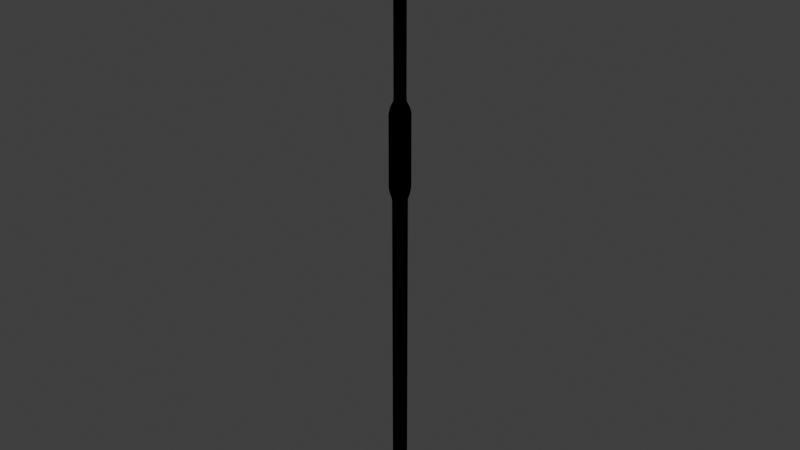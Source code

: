 # Source: pipette.blend  (saved by Blender 4.2.66; exported with 4.5.12 LTS)
import bpy
from mathutils import Matrix  # noqa: F401  (used for matrix-valued properties, if any)

bpy.ops.wm.read_factory_settings(use_empty=True)
scene = bpy.context.scene
scene.name = 'Scene'

# ---- collections
col_collection = bpy.data.collections.new('Collection'); scene.collection.children.link(col_collection)

# ---- materials (node trees are filled in below, after node groups)
mat_material_001 = bpy.data.materials.new('Material.001')

# ---- material node trees
mat_material_001.use_nodes = True; mat_material_001.node_tree.nodes.clear()
_N = mat_material_001.node_tree.nodes; _L = mat_material_001.node_tree.links

# ---- world
world_world = bpy.data.worlds.new('World'); scene.world = world_world
world_world.use_nodes = True; world_world.node_tree.nodes.clear()
_N = world_world.node_tree.nodes; _L = world_world.node_tree.links
n0 = _N.new('ShaderNodeOutputWorld'); n0.name = 'World Output'; n0.location = (300, 300)
n1 = _N.new('ShaderNodeBackground'); n1.name = 'Background'; n1.location = (10, 300)
n1.inputs[0].default_value = (0.05088, 0.05088, 0.05088, 1.0)
_L.new(n1.outputs[0], n0.inputs[0])
n0.is_active_output = True
world_world.color = (0.05088, 0.05088, 0.05088)
world_world.sun_shadow_jitter_overblur = 0.0

# ---- meshes
me_sphere_001 = bpy.data.meshes.new('Sphere.001')
me_sphere_001.from_pydata([(0.0, 0.7071, 0.7071), (0.0, 0.9239, 0.3827), (0.0, 0.9808, 0.1951), (0.0, 0.9808, -3.805), (0.0, 0.8315, -4.166), (0.2706, 0.6533, 0.7071), (0.3182, 0.7682, 0.5556), (0.3536, 0.8536, 0.3827), (0.3753, 0.9061, 0.1951), (0.3827, 0.9239, -3.61), (0.3753, 0.9061, -3.805), (0.3536, 0.8536, -3.993), (0.3182, 0.7682, -4.166), (0.5, 0.5, 0.7071), (0.5879, 0.5879, 0.5556), (0.6533, 0.6533, 0.3827), (0.6935, 0.6935, 0.1951), (0.7071, 0.7071, -3.61), (0.6935, 0.6935, -3.805), (0.6533, 0.6533, -3.993), (0.5879, 0.5879, -4.166), (0.6533, 0.2706, 0.7071), (0.7682, 0.3182, 0.5556), (0.8536, 0.3536, 0.3827), (0.9061, 0.3753, 0.1951), (0.9239, 0.3827, -3.61), (0.9061, 0.3753, -3.805), (0.8536, 0.3536, -3.993), (0.7682, 0.3182, -4.166), (0.7071, -8.941e-08, 0.7071), (0.8315, -8.941e-08, 0.5556), (0.9239, -1.192e-07, 0.3827), (0.9808, -1.49e-07, 0.1951), (1.0, -1.49e-07, -3.61), (0.9808, -1.49e-07, -3.805), (0.9239, -1.192e-07, -3.993), (0.8315, -8.941e-08, -4.166), (0.6533, -0.2706, 0.7071), (0.7682, -0.3182, 0.5556), (0.8536, -0.3536, 0.3827), (0.9061, -0.3753, 0.1951), (0.9239, -0.3827, -3.61), (0.9061, -0.3753, -3.805), (0.8536, -0.3536, -3.993), (0.7682, -0.3182, -4.166), (0.5, -0.5, 0.7071), (0.5879, -0.5879, 0.5556), (0.6533, -0.6533, 0.3827), (0.6935, -0.6935, 0.1951), (0.7071, -0.7071, -3.61), (0.6935, -0.6935, -3.805), (0.6533, -0.6533, -3.993), (0.5879, -0.5879, -4.166), (0.2706, -0.6533, 0.7071), (0.3182, -0.7682, 0.5556), (0.3536, -0.8536, 0.3827), (0.3753, -0.9061, 0.1951), (0.3827, -0.9239, -3.61), (0.3753, -0.9061, -3.805), (0.3536, -0.8536, -3.993), (0.3182, -0.7682, -4.166), (-2.235e-07, -0.7071, 0.7071), (-1.788e-07, -0.8315, 0.5556), (-2.384e-07, -0.9239, 0.3827), (-2.682e-07, -0.9808, 0.1951), (-3.576e-07, -1.0, -3.61), (-2.682e-07, -0.9808, -3.805), (-2.384e-07, -0.9239, -3.993), (-1.788e-07, -0.8315, -4.166), (-0.2706, -0.6533, 0.7071), (-0.3182, -0.7682, 0.5556), (-0.3536, -0.8536, 0.3827), (-0.3753, -0.9061, 0.1951), (-0.3827, -0.9239, -3.61), (-0.3753, -0.9061, -3.805), (-0.3536, -0.8536, -3.993), (-0.3182, -0.7682, -4.166), (-0.5, -0.5, 0.7071), (-0.5879, -0.5879, 0.5556), (-0.6533, -0.6533, 0.3827), (-0.6935, -0.6935, 0.1951), (-0.7071, -0.7071, -3.61), (-0.6935, -0.6935, -3.805), (-0.6533, -0.6533, -3.993), (-0.5879, -0.5879, -4.166), (-0.6533, -0.2706, 0.7071), (-0.7682, -0.3182, 0.5556), (-0.8536, -0.3536, 0.3827), (-0.9061, -0.3753, 0.1951), (-0.9239, -0.3827, -3.61), (-0.9061, -0.3753, -3.805), (-0.8536, -0.3536, -3.993), (-0.7682, -0.3182, -4.166), (-0.7071, 3.278e-07, 0.7071), (-0.8315, 3.278e-07, 0.5556), (-0.9239, 3.576e-07, 0.3827), (-0.9808, 3.874e-07, 0.1951), (-1.0, 5.066e-07, -3.61), (-0.9808, 3.874e-07, -3.805), (-0.9239, 3.576e-07, -3.993), (-0.8315, 3.278e-07, -4.166), (-0.6533, 0.2706, 0.7071), (-0.7682, 0.3182, 0.5556), (-0.8536, 0.3536, 0.3827), (-0.9061, 0.3753, 0.1951), (-0.9239, 0.3827, -3.61), (-0.9061, 0.3753, -3.805), (-0.8536, 0.3536, -3.993), (-0.7682, 0.3182, -4.166), (-0.5, 0.5, 0.7071), (-0.5879, 0.5879, 0.5556), (-0.6533, 0.6533, 0.3827), (-0.6935, 0.6935, 0.1951), (-0.7071, 0.7071, -3.61), (-0.6935, 0.6935, -3.805), (-0.6533, 0.6533, -3.993), (-0.5879, 0.5879, -4.166), (-0.2706, 0.6533, 0.7071), (-0.3182, 0.7682, 0.5556), (-0.3536, 0.8536, 0.3827), (-0.3753, 0.9061, 0.1951), (-0.3827, 0.9239, -3.61), (-0.3753, 0.9061, -3.805), (-0.3536, 0.8536, -3.993), (-0.3182, 0.7682, -4.166), (4.47e-07, 0.8315, 0.5556), (6.258e-07, 1.0, -3.61), (5.066e-07, 0.9239, -3.993), (0.2126, 0.5133, 11.58), (0.3928, 0.3928, 11.58), (0.5133, 0.2126, 11.58), (0.5556, 3.119e-07, 11.58), (0.5133, -0.2126, 11.58), (0.3928, -0.3928, 11.58), (0.2126, -0.5133, 11.58), (1.942e-07, 0.2565, -23.31), (2.021e-09, -0.5556, 11.58), (-0.09814, 0.2369, -23.31), (-0.1813, 0.1813, -23.31), (-0.2126, -0.5133, 11.58), (-0.2369, 0.09814, -23.31), (-0.2565, 1.676e-07, -23.31), (-0.3928, -0.3928, 11.58), (-0.2369, -0.09814, -23.31), (-0.1813, -0.1813, -23.31), (-0.5133, -0.2126, 11.58), (-0.09814, -0.2369, -23.31), (0.09814, 0.2369, -23.31), (0.1813, 0.1813, -23.31), (-0.5556, 5.801e-07, 11.58), (0.2369, 0.09814, -23.31), (0.2565, 1.628e-08, -23.31), (-0.5133, 0.2126, 11.58), (0.2369, -0.09814, -23.31), (0.1813, -0.1813, -23.31), (-0.3928, 0.3928, 11.58), (0.09814, -0.2369, -23.31), (-4.902e-08, -0.2565, -23.31), (-0.2126, 0.5133, 11.58), (3.895e-07, 0.5556, 11.58), (-1.989e-07, -0.645, -22.59), (-2.235e-07, -0.7071, -22.27), (-2.111e-07, -0.6761, -22.49), (-2.201e-07, -0.6988, -22.38), (0.2468, -0.5959, -22.59), (0.2706, -0.6533, -22.27), (0.2587, -0.6246, -22.49), (0.2674, -0.6456, -22.38), (0.4561, -0.4561, -22.59), (0.5, -0.5, -22.27), (0.4781, -0.4781, -22.49), (0.4941, -0.4941, -22.38), (0.5959, -0.2468, -22.59), (0.6533, -0.2706, -22.27), (0.6246, -0.2587, -22.49), (0.6456, -0.2674, -22.38), (0.645, -7.534e-08, -22.59), (0.7071, -8.941e-08, -22.27), (0.6761, -8.242e-08, -22.49), (0.6988, -8.754e-08, -22.38), (0.5959, 0.2468, -22.59), (0.6533, 0.2706, -22.27), (0.6246, 0.2587, -22.49), (0.6456, 0.2674, -22.38), (0.4561, 0.4561, -22.59), (0.5, 0.5, -22.27), (0.4781, 0.4781, -22.49), (0.4941, 0.4941, -22.38), (0.2468, 0.5959, -22.59), (0.2706, 0.6533, -22.27), (0.2587, 0.6246, -22.49), (0.2674, 0.6456, -22.38), (-0.2706, -0.6533, -22.27), (-0.2468, -0.5959, -22.59), (-0.2674, -0.6456, -22.38), (-0.2587, -0.6246, -22.49), (-0.5, -0.5, -22.27), (-0.4561, -0.4561, -22.59), (-0.4941, -0.4941, -22.38), (-0.4781, -0.4781, -22.49), (-0.6533, -0.2706, -22.27), (-0.5959, -0.2468, -22.59), (-0.6456, -0.2674, -22.38), (-0.6246, -0.2587, -22.49), (-0.7071, 3.278e-07, -22.27), (-0.645, 3.053e-07, -22.59), (-0.6988, 3.247e-07, -22.38), (-0.6761, 3.164e-07, -22.49), (-0.6533, 0.2706, -22.27), (-0.5959, 0.2468, -22.59), (-0.6456, 0.2674, -22.38), (-0.6246, 0.2587, -22.49), (-0.5, 0.5, -22.27), (-0.4561, 0.4561, -22.59), (-0.4941, 0.4941, -22.38), (-0.4781, 0.4781, -22.49), (-0.2706, 0.6533, -22.27), (-0.2468, 0.5959, -22.59), (-0.2674, 0.6456, -22.38), (-0.2587, 0.6246, -22.49), (4.47e-07, 0.7071, -22.27), (4.128e-07, 0.645, -22.59), (4.424e-07, 0.6988, -22.38), (4.3e-07, 0.6761, -22.49), (0.2623, 0.6331, 0.725), (0.2126, 0.5133, 0.9974), (0.2374, 0.5732, 0.8005), (0.2193, 0.5293, 0.9002), (0.2706, 0.6533, -4.483), (0.3112, 0.7513, -4.188), (0.276, 0.6664, -4.383), (0.2909, 0.7023, -4.275), (0.3928, 0.3928, 0.9974), (0.4846, 0.4846, 0.725), (0.4051, 0.4051, 0.9002), (0.4387, 0.4387, 0.8005), (0.575, 0.575, -4.188), (0.5, 0.5, -4.483), (0.5375, 0.5375, -4.275), (0.51, 0.51, -4.383), (0.5133, 0.2126, 0.9974), (0.6331, 0.2623, 0.725), (0.5293, 0.2193, 0.9002), (0.5732, 0.2374, 0.8005), (0.7513, 0.3112, -4.188), (0.6533, 0.2706, -4.483), (0.7023, 0.2909, -4.275), (0.6664, 0.276, -4.383), (0.5556, -6.854e-08, 0.9974), (0.6853, -8.726e-08, 0.725), (0.573, -7.334e-08, 0.9002), (0.6204, -8.009e-08, 0.8005), (0.8132, -8.941e-08, -4.188), (0.7071, -8.941e-08, -4.483), (0.7601, -8.941e-08, -4.275), (0.7213, -8.941e-08, -4.383), (0.5133, -0.2126, 0.9974), (0.6331, -0.2623, 0.725), (0.5293, -0.2193, 0.9002), (0.5732, -0.2374, 0.8005), (0.7513, -0.3112, -4.188), (0.6533, -0.2706, -4.483), (0.7023, -0.2909, -4.275), (0.6664, -0.276, -4.383), (0.3928, -0.3928, 0.9974), (0.4846, -0.4846, 0.725), (0.4051, -0.4051, 0.9002), (0.4387, -0.4387, 0.8005), (0.575, -0.575, -4.188), (0.5, -0.5, -4.483), (0.5375, -0.5375, -4.275), (0.51, -0.51, -4.383), (0.2126, -0.5133, 0.9974), (0.2623, -0.6331, 0.725), (0.2193, -0.5293, 0.9002), (0.2374, -0.5732, 0.8005), (0.3112, -0.7513, -4.188), (0.2706, -0.6533, -4.483), (0.2909, -0.7023, -4.275), (0.276, -0.6664, -4.383), (-1.467e-07, -0.5556, 0.9974), (-2.128e-07, -0.6853, 0.725), (-1.565e-07, -0.573, 0.9002), (-1.807e-07, -0.6204, 0.8005), (-1.854e-07, -0.8132, -4.188), (-2.235e-07, -0.7071, -4.483), (-2.044e-07, -0.7601, -4.275), (-2.184e-07, -0.7213, -4.383), (-0.2126, -0.5133, 0.9974), (-0.2623, -0.6331, 0.725), (-0.2193, -0.5293, 0.9002), (-0.2374, -0.5732, 0.8005), (-0.3112, -0.7513, -4.188), (-0.2706, -0.6533, -4.483), (-0.2909, -0.7023, -4.275), (-0.276, -0.6664, -4.383), (-0.3928, -0.3928, 0.9974), (-0.4846, -0.4846, 0.725), (-0.4051, -0.4051, 0.9002), (-0.4387, -0.4387, 0.8005), (-0.575, -0.575, -4.188), (-0.5, -0.5, -4.483), (-0.5375, -0.5375, -4.275), (-0.51, -0.51, -4.383), (-0.5133, -0.2126, 0.9974), (-0.6331, -0.2623, 0.725), (-0.5293, -0.2193, 0.9002), (-0.5732, -0.2374, 0.8005), (-0.7513, -0.3112, -4.188), (-0.6533, -0.2706, -4.483), (-0.7023, -0.2909, -4.275), (-0.6664, -0.276, -4.383), (-0.5556, 1.997e-07, 0.9974), (-0.6853, 3.085e-07, 0.725), (-0.573, 2.123e-07, 0.9002), (-0.6204, 2.522e-07, 0.8005), (-0.8132, 3.278e-07, -4.188), (-0.7071, 3.278e-07, -4.483), (-0.7601, 3.278e-07, -4.275), (-0.7213, 3.278e-07, -4.383), (-0.5133, 0.2126, 0.9974), (-0.6331, 0.2623, 0.725), (-0.5293, 0.2193, 0.9002), (-0.5732, 0.2374, 0.8005), (-0.7513, 0.3112, -4.188), (-0.6533, 0.2706, -4.483), (-0.7023, 0.2909, -4.275), (-0.6664, 0.276, -4.383), (-0.3928, 0.3928, 0.9974), (-0.4846, 0.4846, 0.725), (-0.4051, 0.4051, 0.9002), (-0.4387, 0.4387, 0.8005), (-0.575, 0.575, -4.188), (-0.5, 0.5, -4.483), (-0.5375, 0.5375, -4.275), (-0.51, 0.51, -4.383), (-0.2126, 0.5133, 0.9974), (-0.2623, 0.6331, 0.725), (-0.2193, 0.5293, 0.9002), (-0.2374, 0.5732, 0.8005), (-0.3112, 0.7513, -4.188), (-0.2706, 0.6533, -4.483), (-0.2909, 0.7023, -4.275), (-0.276, 0.6664, -4.383), (2.407e-07, 0.5556, 0.9974), (3.43e-08, 0.6853, 0.725), (2.123e-07, 0.573, 0.9002), (1.367e-07, 0.6204, 0.8005), (6.575e-08, 0.8132, -4.188), (4.47e-07, 0.7071, -4.483), (2.565e-07, 0.7601, -4.275), (3.96e-07, 0.7213, -4.383), (4.565e-09, 0.6928, 0.6931), (2.156e-09, 0.9054, 0.3751), (-1.79e-09, 0.961, 0.1922), (6.192e-09, 0.9612, -3.801), (9.615e-09, 0.8148, -4.155), (0.2651, 0.6401, 0.6931), (0.3118, 0.7527, 0.5446), (0.3465, 0.8365, 0.3751), (0.3678, 0.8878, 0.1922), (0.375, 0.9054, -3.609), (0.3678, 0.888, -3.801), (0.3465, 0.8365, -3.985), (0.3118, 0.7527, -4.155), (0.4899, 0.4899, 0.6931), (0.5761, 0.5761, 0.5446), (0.6402, 0.6402, 0.3751), (0.6795, 0.6795, 0.1922), (0.693, 0.693, -3.609), (0.6796, 0.6796, -3.801), (0.6402, 0.6402, -3.985), (0.5761, 0.5761, -4.155), (0.6401, 0.2651, 0.6931), (0.7527, 0.3118, 0.5446), (0.8365, 0.3465, 0.3751), (0.8878, 0.3678, 0.1922), (0.9054, 0.375, -3.609), (0.888, 0.3678, -3.801), (0.8365, 0.3465, -3.985), (0.7527, 0.3118, -4.155), (0.6928, -8.61e-08, 0.6931), (0.8148, -8.55e-08, 0.5446), (0.9054, -1.151e-07, 0.3751), (0.961, -1.453e-07, 0.1922), (0.98, -1.456e-07, -3.609), (0.9612, -1.464e-07, -3.801), (0.9054, -1.156e-07, -3.985), (0.8148, -9.043e-08, -4.155), (0.6401, -0.2651, 0.6931), (0.7527, -0.3118, 0.5446), (0.8364, -0.3465, 0.3751), (0.8878, -0.3678, 0.1922), (0.9054, -0.375, -3.609), (0.888, -0.3678, -3.801), (0.8364, -0.3465, -3.985), (0.7527, -0.3118, -4.155), (0.4899, -0.4899, 0.6931), (0.5761, -0.5761, 0.5446), (0.6402, -0.6402, 0.3751), (0.6795, -0.6795, 0.1922), (0.693, -0.693, -3.609), (0.6796, -0.6796, -3.801), (0.6402, -0.6402, -3.985), (0.5761, -0.5761, -4.155), (0.2651, -0.6401, 0.6931), (0.3118, -0.7527, 0.5446), (0.3465, -0.8365, 0.3751), (0.3678, -0.8878, 0.1922), (0.375, -0.9054, -3.609), (0.3678, -0.888, -3.801), (0.3465, -0.8365, -3.985), (0.3118, -0.7527, -4.155), (-2.176e-07, -0.6928, 0.6931), (-1.745e-07, -0.8148, 0.5446), (-2.327e-07, -0.9054, 0.3751), (-2.62e-07, -0.961, 0.1922), (-3.505e-07, -0.98, -3.609), (-2.615e-07, -0.9612, -3.801), (-2.296e-07, -0.9054, -3.985), (-1.586e-07, -0.8148, -4.155), (-0.2651, -0.6401, 0.6931), (-0.3118, -0.7527, 0.5446), (-0.3465, -0.8364, 0.3751), (-0.3678, -0.8878, 0.1922), (-0.375, -0.9054, -3.609), (-0.3678, -0.888, -3.801), (-0.3465, -0.8364, -3.985), (-0.3118, -0.7527, -4.155), (-0.4899, -0.4899, 0.6931), (-0.5761, -0.5761, 0.5446), (-0.6402, -0.6402, 0.3751), (-0.6795, -0.6795, 0.1922), (-0.693, -0.693, -3.609), (-0.6796, -0.6796, -3.801), (-0.6402, -0.6402, -3.985), (-0.5761, -0.5761, -4.155), (-0.6401, -0.2651, 0.6931), (-0.7527, -0.3118, 0.5446), (-0.8365, -0.3465, 0.3751), (-0.8878, -0.3678, 0.1922), (-0.9054, -0.375, -3.609), (-0.888, -0.3678, -3.801), (-0.8365, -0.3465, -3.985), (-0.7527, -0.3118, -4.155), (-0.6928, 3.206e-07, 0.6931), (-0.8148, 3.2e-07, 0.5446), (-0.9054, 3.489e-07, 0.3751), (-0.961, 3.782e-07, 0.1922), (-0.98, 4.964e-07, -3.609), (-0.9612, 3.796e-07, -3.801), (-0.9054, 3.489e-07, -3.985), (-0.8148, 3.266e-07, -4.155), (-0.6401, 0.2651, 0.6931), (-0.7527, 0.3118, 0.5446), (-0.8364, 0.3465, 0.3751), (-0.8878, 0.3678, 0.1922), (-0.9054, 0.375, -3.609), (-0.888, 0.3678, -3.801), (-0.8364, 0.3465, -3.985), (-0.7527, 0.3118, -4.155), (-0.4899, 0.4899, 0.6931), (-0.5761, 0.5761, 0.5446), (-0.6402, 0.6402, 0.3751), (-0.6795, 0.6795, 0.1922), (-0.693, 0.693, -3.609), (-0.6796, 0.6796, -3.801), (-0.6402, 0.6402, -3.985), (-0.5761, 0.5761, -4.155), (-0.2651, 0.6401, 0.6931), (-0.3118, 0.7527, 0.5446), (-0.3465, 0.8365, 0.3751), (-0.3678, 0.8878, 0.1922), (-0.375, 0.9054, -3.609), (-0.3678, 0.888, -3.801), (-0.3465, 0.8365, -3.985), (-0.3118, 0.7527, -4.155), (4.408e-07, 0.8148, 0.5446), (6.196e-07, 0.98, -3.609), (4.996e-07, 0.9054, -3.985), (0.205, 0.4948, 11.58), (0.3787, 0.3787, 11.58), (0.4948, 0.205, 11.58), (0.5356, 3.175e-07, 11.58), (0.4948, -0.205, 11.58), (0.3787, -0.3787, 11.58), (0.205, -0.4948, 11.58), (1.92e-07, 0.2388, -23.31), (7.63e-09, -0.5356, 11.58), (-0.09139, 0.2206, -23.31), (-0.1689, 0.1689, -23.31), (-0.205, -0.4948, 11.58), (-0.2206, 0.09139, -23.31), (-0.2388, 1.543e-07, -23.31), (-0.3787, -0.3787, 11.58), (-0.2206, -0.09139, -23.31), (-0.1689, -0.1689, -23.31), (-0.4948, -0.205, 11.58), (-0.09139, -0.2206, -23.31), (0.09139, 0.2206, -23.31), (0.1689, 0.1689, -23.31), (-0.5356, 5.735e-07, 11.58), (0.2206, 0.09139, -23.31), (0.2388, 1.792e-08, -23.31), (-0.4948, 0.205, 11.58), (0.2206, -0.09139, -23.31), (0.1689, -0.1689, -23.31), (-0.3787, 0.3787, 11.58), (0.09139, -0.2206, -23.31), (-1.845e-08, -0.2388, -23.31), (-0.205, 0.4948, 11.58), (3.815e-07, 0.5356, 11.58), (-1.845e-07, -0.6266, -22.58), (-2.201e-07, -0.6871, -22.27), (-2.113e-07, -0.6567, -22.49), (-2.199e-07, -0.679, -22.37), (0.2398, -0.5789, -22.58), (0.263, -0.6348, -22.27), (0.2513, -0.6067, -22.49), (0.2598, -0.6273, -22.37), (0.4431, -0.4431, -22.58), (0.4859, -0.4859, -22.27), (0.4643, -0.4643, -22.49), (0.4801, -0.4801, -22.37), (0.5789, -0.2398, -22.58), (0.6348, -0.263, -22.27), (0.6067, -0.2513, -22.49), (0.6273, -0.2598, -22.37), (0.6266, -8.905e-08, -22.58), (0.6871, -8.493e-08, -22.27), (0.6567, -9.353e-08, -22.49), (0.679, -8.257e-08, -22.37), (0.5789, 0.2398, -22.58), (0.6348, 0.263, -22.27), (0.6067, 0.2513, -22.49), (0.6273, 0.2598, -22.37), (0.4431, 0.4431, -22.58), (0.4859, 0.4859, -22.27), (0.4643, 0.4643, -22.49), (0.4801, 0.4801, -22.37), (0.2398, 0.5789, -22.58), (0.263, 0.6348, -22.27), (0.2513, 0.6067, -22.49), (0.2598, 0.6273, -22.37), (-0.263, -0.6348, -22.27), (-0.2398, -0.5789, -22.58), (-0.2598, -0.6273, -22.37), (-0.2513, -0.6067, -22.49), (-0.4859, -0.4859, -22.27), (-0.4431, -0.4431, -22.58), (-0.4801, -0.4801, -22.37), (-0.4643, -0.4643, -22.49), (-0.6348, -0.263, -22.27), (-0.5789, -0.2398, -22.58), (-0.6273, -0.2598, -22.37), (-0.6067, -0.2513, -22.49), (-0.6871, 3.019e-07, -22.27), (-0.6266, 3.114e-07, -22.58), (-0.679, 2.855e-07, -22.37), (-0.6567, 3.085e-07, -22.49), (-0.6348, 0.263, -22.27), (-0.5789, 0.2398, -22.58), (-0.6273, 0.2598, -22.37), (-0.6067, 0.2513, -22.49), (-0.4859, 0.4859, -22.27), (-0.4431, 0.4431, -22.58), (-0.4801, 0.4801, -22.37), (-0.4643, 0.4643, -22.49), (-0.263, 0.6348, -22.27), (-0.2398, 0.5789, -22.58), (-0.2598, 0.6273, -22.37), (-0.2513, 0.6067, -22.49), (4.442e-07, 0.6871, -22.27), (4.106e-07, 0.6266, -22.58), (4.395e-07, 0.679, -22.37), (4.278e-07, 0.6567, -22.49), (0.2569, 0.6203, 0.7106), (0.205, 0.4949, 0.9956), (0.2311, 0.5578, 0.7894), (0.212, 0.5118, 0.8939), (0.263, 0.6349, -4.482), (0.305, 0.7363, -4.176), (0.2686, 0.6485, -4.378), (0.284, 0.6857, -4.266), (0.3788, 0.3788, 0.9956), (0.4748, 0.4748, 0.7106), (0.3917, 0.3917, 0.8939), (0.4269, 0.4269, 0.7894), (0.5635, 0.5635, -4.176), (0.4859, 0.4859, -4.482), (0.5248, 0.5248, -4.266), (0.4963, 0.4963, -4.378), (0.4949, 0.205, 0.9956), (0.6203, 0.2569, 0.7106), (0.5118, 0.212, 0.8939), (0.5578, 0.2311, 0.7894), (0.7363, 0.305, -4.176), (0.6349, 0.263, -4.482), (0.6857, 0.284, -4.266), (0.6485, 0.2686, -4.378), (0.5357, -6.365e-08, 0.9956), (0.6714, -8.512e-08, 0.7106), (0.5539, -6.816e-08, 0.8939), (0.6038, -7.617e-08, 0.7894), (0.7969, -9.261e-08, -4.176), (0.6872, -8.489e-08, -4.482), (0.7422, -8.606e-08, -4.266), (0.7019, -8.461e-08, -4.378), (0.4949, -0.205, 0.9956), (0.6203, -0.2569, 0.7106), (0.5118, -0.212, 0.8939), (0.5578, -0.2311, 0.7894), (0.7363, -0.305, -4.176), (0.6349, -0.263, -4.482), (0.6857, -0.284, -4.266), (0.6485, -0.2686, -4.378), (0.3788, -0.3788, 0.9956), (0.4748, -0.4748, 0.7106), (0.3917, -0.3917, 0.8939), (0.4269, -0.4269, 0.7894), (0.5635, -0.5635, -4.176), (0.4859, -0.4859, -4.482), (0.5248, -0.5248, -4.266), (0.4963, -0.4963, -4.378), (0.205, -0.4949, 0.9956), (0.2569, -0.6203, 0.7106), (0.212, -0.5118, 0.8939), (0.2311, -0.5578, 0.7894), (0.305, -0.7363, -4.176), (0.263, -0.6349, -4.482), (0.284, -0.6857, -4.266), (0.2686, -0.6485, -4.378), (-1.428e-07, -0.5357, 0.9956), (-2.097e-07, -0.6714, 0.7106), (-1.525e-07, -0.5539, 0.8939), (-1.78e-07, -0.6038, 0.7894), (-1.676e-07, -0.7969, -4.176), (-2.173e-07, -0.6872, -4.482), (-1.957e-07, -0.7422, -4.266), (-2.06e-07, -0.7019, -4.378), (-0.205, -0.4949, 0.9956), (-0.2569, -0.6203, 0.7106), (-0.212, -0.5118, 0.8939), (-0.2311, -0.5578, 0.7894), (-0.305, -0.7363, -4.176), (-0.263, -0.6349, -4.482), (-0.284, -0.6857, -4.266), (-0.2686, -0.6485, -4.378), (-0.3788, -0.3788, 0.9956), (-0.4748, -0.4748, 0.7106), (-0.3917, -0.3917, 0.8939), (-0.4269, -0.4269, 0.7894), (-0.5635, -0.5635, -4.176), (-0.4859, -0.4859, -4.482), (-0.5248, -0.5248, -4.266), (-0.4963, -0.4963, -4.378), (-0.4949, -0.205, 0.9956), (-0.6203, -0.2569, 0.7106), (-0.5118, -0.212, 0.8939), (-0.5578, -0.2311, 0.7894), (-0.7363, -0.305, -4.176), (-0.6349, -0.263, -4.482), (-0.6857, -0.284, -4.266), (-0.6485, -0.2686, -4.378), (-0.5357, 1.971e-07, 0.9956), (-0.6714, 3.014e-07, 0.7106), (-0.5539, 2.139e-07, 0.8939), (-0.6038, 2.49e-07, 0.7894), (-0.7969, 3.29e-07, -4.176), (-0.6872, 3.208e-07, -4.482), (-0.7422, 3.157e-07, -4.266), (-0.7019, 3.178e-07, -4.378), (-0.4949, 0.205, 0.9956), (-0.6203, 0.2569, 0.7106), (-0.5118, 0.212, 0.8939), (-0.5578, 0.2311, 0.7894), (-0.7363, 0.305, -4.176), (-0.6349, 0.263, -4.482), (-0.6857, 0.284, -4.266), (-0.6485, 0.2686, -4.378), (-0.3788, 0.3788, 0.9956), (-0.4748, 0.4748, 0.7106), (-0.3917, 0.3917, 0.8939), (-0.4269, 0.4269, 0.7894), (-0.5635, 0.5635, -4.176), (-0.4859, 0.4859, -4.482), (-0.5248, 0.5248, -4.266), (-0.4963, 0.4963, -4.378), (-0.205, 0.4949, 0.9956), (-0.2569, 0.6203, 0.7106), (-0.212, 0.5118, 0.8939), (-0.2311, 0.5578, 0.7894), (-0.305, 0.7363, -4.176), (-0.263, 0.6349, -4.482), (-0.284, 0.6857, -4.266), (-0.2686, 0.6485, -4.378), (2.328e-07, 0.5357, 0.9956), (3.649e-08, 0.6714, 0.7106), (2.058e-07, 0.5539, 0.8939), (1.337e-07, 0.6038, 0.7894), (7.101e-08, 0.7969, -4.176), (4.411e-07, 0.6872, -4.482), (2.576e-07, 0.7422, -4.266), (3.932e-07, 0.7019, -4.378)], [], [(229, 12, 20, 236), (349, 228, 189, 220), (125, 0, 5, 6), (1, 125, 6, 7), (2, 1, 7, 8), (126, 2, 8, 9), (3, 126, 9, 10), (127, 3, 10, 11), (4, 127, 11, 12), (11, 10, 18, 19), (12, 11, 19, 20), (225, 344, 159, 128), (228, 237, 185, 189), (6, 5, 13, 14), (7, 6, 14, 15), (8, 7, 15, 16), (9, 8, 16, 17), (10, 9, 17, 18), (16, 15, 23, 24), (17, 16, 24, 25), (18, 17, 25, 26), (19, 18, 26, 27), (20, 19, 27, 28), (240, 232, 129, 130), (237, 245, 181, 185), (14, 13, 21, 22), (15, 14, 22, 23), (28, 27, 35, 36), (248, 240, 130, 131), (245, 253, 177, 181), (22, 21, 29, 30), (23, 22, 30, 31), (24, 23, 31, 32), (25, 24, 32, 33), (26, 25, 33, 34), (27, 26, 34, 35), (33, 32, 40, 41), (34, 33, 41, 42), (35, 34, 42, 43), (36, 35, 43, 44), (256, 248, 131, 132), (253, 261, 173, 177), (30, 29, 37, 38), (31, 30, 38, 39), (32, 31, 39, 40), (264, 256, 132, 133), (261, 269, 169, 173), (38, 37, 45, 46), (39, 38, 46, 47), (40, 39, 47, 48), (41, 40, 48, 49), (42, 41, 49, 50), (43, 42, 50, 51), (44, 43, 51, 52), (49, 48, 56, 57), (50, 49, 57, 58), (51, 50, 58, 59), (52, 51, 59, 60), (272, 264, 133, 134), (269, 277, 165, 169), (46, 45, 53, 54), (47, 46, 54, 55), (48, 47, 55, 56), (277, 285, 161, 165), (54, 53, 61, 62), (55, 54, 62, 63), (56, 55, 63, 64), (57, 56, 64, 65), (58, 57, 65, 66), (59, 58, 66, 67), (60, 59, 67, 68), (280, 272, 134, 136), (66, 65, 73, 74), (67, 66, 74, 75), (68, 67, 75, 76), (288, 280, 136, 139), (285, 293, 192, 161), (62, 61, 69, 70), (63, 62, 70, 71), (64, 63, 71, 72), (65, 64, 72, 73), (70, 69, 77, 78), (71, 70, 78, 79), (72, 71, 79, 80), (73, 72, 80, 81), (74, 73, 81, 82), (75, 74, 82, 83), (76, 75, 83, 84), (296, 288, 139, 142), (293, 301, 196, 192), (82, 81, 89, 90), (83, 82, 90, 91), (84, 83, 91, 92), (304, 296, 142, 145), (301, 309, 200, 196), (78, 77, 85, 86), (79, 78, 86, 87), (80, 79, 87, 88), (81, 80, 88, 89), (324, 108, 116, 332), (87, 86, 94, 95), (88, 87, 95, 96), (89, 88, 96, 97), (316, 100, 108, 324), (90, 89, 97, 98), (268, 52, 60, 276), (91, 90, 98, 99), (340, 124, 4, 348), (92, 91, 99, 100), (312, 304, 145, 149), (309, 317, 204, 200), (86, 85, 93, 94), (99, 98, 106, 107), (276, 60, 68, 284), (100, 99, 107, 108), (320, 312, 149, 152), (317, 325, 208, 204), (94, 93, 101, 102), (188, 184, 148, 147), (95, 94, 102, 103), (217, 221, 135, 137), (96, 95, 103, 104), (201, 205, 141, 143), (97, 96, 104, 105), (284, 68, 76, 292), (69, 289, 297, 77), (98, 97, 105, 106), (236, 20, 28, 244), (197, 201, 143, 144), (104, 103, 111, 112), (184, 180, 150, 148), (105, 104, 112, 113), (0, 345, 224, 5), (180, 176, 151, 150), (106, 105, 113, 114), (244, 28, 36, 252), (107, 106, 114, 115), (292, 76, 84, 300), (108, 107, 115, 116), (328, 320, 152, 155), (325, 333, 212, 208), (102, 101, 109, 110), (205, 209, 140, 141), (103, 102, 110, 111), (332, 116, 124, 340), (116, 115, 123, 124), (336, 328, 155, 158), (333, 341, 216, 212), (110, 109, 117, 118), (209, 213, 138, 140), (111, 110, 118, 119), (176, 172, 153, 151), (112, 111, 119, 120), (172, 168, 154, 153), (113, 112, 120, 121), (308, 92, 100, 316), (221, 188, 147, 135), (114, 113, 121, 122), (300, 84, 92, 308), (115, 114, 122, 123), (120, 119, 1, 2), (193, 197, 144, 146), (121, 120, 2, 126), (252, 36, 44, 260), (213, 217, 137, 138), (122, 121, 126, 3), (260, 44, 52, 268), (123, 122, 3, 127), (232, 225, 128, 129), (124, 123, 127, 4), (344, 336, 158, 159), (341, 349, 220, 216), (118, 117, 0, 125), (13, 233, 241, 21), (119, 118, 125, 1), (164, 160, 157, 156), (117, 337, 345, 0), (53, 273, 281, 61), (37, 257, 265, 45), (21, 241, 249, 29), (109, 329, 337, 117), (348, 4, 12, 229), (101, 321, 329, 109), (168, 164, 156, 154), (93, 313, 321, 101), (85, 305, 313, 93), (77, 297, 305, 85), (29, 249, 257, 37), (61, 281, 289, 69), (45, 265, 273, 53), (193, 160, 162, 195), (195, 162, 163, 194), (194, 163, 161, 192), (160, 164, 166, 162), (162, 166, 167, 163), (163, 167, 165, 161), (164, 168, 170, 166), (166, 170, 171, 167), (167, 171, 169, 165), (168, 172, 174, 170), (170, 174, 175, 171), (171, 175, 173, 169), (172, 176, 178, 174), (174, 178, 179, 175), (175, 179, 177, 173), (176, 180, 182, 178), (178, 182, 183, 179), (179, 183, 181, 177), (180, 184, 186, 182), (182, 186, 187, 183), (183, 187, 185, 181), (184, 188, 190, 186), (186, 190, 191, 187), (187, 191, 189, 185), (192, 196, 198, 194), (194, 198, 199, 195), (195, 199, 197, 193), (201, 197, 199, 203), (203, 199, 198, 202), (202, 198, 196, 200), (200, 204, 206, 202), (202, 206, 207, 203), (203, 207, 205, 201), (209, 205, 207, 211), (211, 207, 206, 210), (210, 206, 204, 208), (213, 209, 211, 215), (215, 211, 210, 214), (214, 210, 208, 212), (217, 213, 215, 219), (219, 215, 214, 218), (218, 214, 212, 216), (221, 217, 219, 223), (223, 219, 218, 222), (222, 218, 216, 220), (188, 221, 223, 190), (190, 223, 222, 191), (191, 222, 220, 189), (160, 193, 146, 157), (233, 224, 226, 235), (235, 226, 227, 234), (234, 227, 225, 232), (237, 228, 230, 239), (239, 230, 231, 238), (238, 231, 229, 236), (241, 233, 235, 243), (243, 235, 234, 242), (242, 234, 232, 240), (245, 237, 239, 247), (247, 239, 238, 246), (246, 238, 236, 244), (240, 248, 250, 242), (242, 250, 251, 243), (243, 251, 249, 241), (253, 245, 247, 255), (255, 247, 246, 254), (254, 246, 244, 252), (257, 249, 251, 259), (259, 251, 250, 258), (258, 250, 248, 256), (261, 253, 255, 263), (263, 255, 254, 262), (262, 254, 252, 260), (256, 264, 266, 258), (258, 266, 267, 259), (259, 267, 265, 257), (269, 261, 263, 271), (271, 263, 262, 270), (270, 262, 260, 268), (273, 265, 267, 275), (275, 267, 266, 274), (274, 266, 264, 272), (277, 269, 271, 279), (279, 271, 270, 278), (278, 270, 268, 276), (285, 277, 279, 287), (287, 279, 278, 286), (286, 278, 276, 284), (281, 273, 275, 283), (283, 275, 274, 282), (282, 274, 272, 280), (289, 281, 283, 291), (291, 283, 282, 290), (290, 282, 280, 288), (293, 285, 287, 295), (295, 287, 286, 294), (294, 286, 284, 292), (292, 300, 302, 294), (294, 302, 303, 295), (295, 303, 301, 293), (297, 289, 291, 299), (299, 291, 290, 298), (298, 290, 288, 296), (305, 297, 299, 307), (307, 299, 298, 306), (306, 298, 296, 304), (309, 301, 303, 311), (311, 303, 302, 310), (310, 302, 300, 308), (308, 316, 318, 310), (310, 318, 319, 311), (311, 319, 317, 309), (313, 305, 307, 315), (315, 307, 306, 314), (314, 306, 304, 312), (321, 313, 315, 323), (323, 315, 314, 322), (322, 314, 312, 320), (325, 317, 319, 327), (327, 319, 318, 326), (326, 318, 316, 324), (329, 321, 323, 331), (331, 323, 322, 330), (330, 322, 320, 328), (333, 325, 327, 335), (335, 327, 326, 334), (334, 326, 324, 332), (337, 329, 331, 339), (339, 331, 330, 338), (338, 330, 328, 336), (341, 333, 335, 343), (343, 335, 334, 342), (342, 334, 332, 340), (345, 337, 339, 347), (347, 339, 338, 346), (346, 338, 336, 344), (349, 341, 343, 351), (351, 343, 342, 350), (350, 342, 340, 348), (344, 225, 227, 346), (346, 227, 226, 347), (347, 226, 224, 345), (228, 349, 351, 230), (230, 351, 350, 231), (231, 350, 348, 229), (5, 224, 233, 13), (581, 588, 372, 364), (701, 572, 541, 580), (477, 358, 357, 352), (353, 359, 358, 477), (354, 360, 359, 353), (478, 361, 360, 354), (355, 362, 361, 478), (479, 363, 362, 355), (356, 364, 363, 479), (363, 371, 370, 362), (364, 372, 371, 363), (577, 480, 511, 696), (580, 541, 537, 589), (358, 366, 365, 357), (359, 367, 366, 358), (360, 368, 367, 359), (361, 369, 368, 360), (362, 370, 369, 361), (368, 376, 375, 367), (369, 377, 376, 368), (370, 378, 377, 369), (371, 379, 378, 370), (372, 380, 379, 371), (592, 482, 481, 584), (589, 537, 533, 597), (366, 374, 373, 365), (367, 375, 374, 366), (380, 388, 387, 379), (600, 483, 482, 592), (597, 533, 529, 605), (374, 382, 381, 373), (375, 383, 382, 374), (376, 384, 383, 375), (377, 385, 384, 376), (378, 386, 385, 377), (379, 387, 386, 378), (385, 393, 392, 384), (386, 394, 393, 385), (387, 395, 394, 386), (388, 396, 395, 387), (608, 484, 483, 600), (605, 529, 525, 613), (382, 390, 389, 381), (383, 391, 390, 382), (384, 392, 391, 383), (616, 485, 484, 608), (613, 525, 521, 621), (390, 398, 397, 389), (391, 399, 398, 390), (392, 400, 399, 391), (393, 401, 400, 392), (394, 402, 401, 393), (395, 403, 402, 394), (396, 404, 403, 395), (401, 409, 408, 400), (402, 410, 409, 401), (403, 411, 410, 402), (404, 412, 411, 403), (624, 486, 485, 616), (621, 521, 517, 629), (398, 406, 405, 397), (399, 407, 406, 398), (400, 408, 407, 399), (629, 517, 513, 637), (406, 414, 413, 405), (407, 415, 414, 406), (408, 416, 415, 407), (409, 417, 416, 408), (410, 418, 417, 409), (411, 419, 418, 410), (412, 420, 419, 411), (632, 488, 486, 624), (418, 426, 425, 417), (419, 427, 426, 418), (420, 428, 427, 419), (640, 491, 488, 632), (637, 513, 544, 645), (414, 422, 421, 413), (415, 423, 422, 414), (416, 424, 423, 415), (417, 425, 424, 416), (422, 430, 429, 421), (423, 431, 430, 422), (424, 432, 431, 423), (425, 433, 432, 424), (426, 434, 433, 425), (427, 435, 434, 426), (428, 436, 435, 427), (648, 494, 491, 640), (645, 544, 548, 653), (434, 442, 441, 433), (435, 443, 442, 434), (436, 444, 443, 435), (656, 497, 494, 648), (653, 548, 552, 661), (430, 438, 437, 429), (431, 439, 438, 430), (432, 440, 439, 431), (433, 441, 440, 432), (676, 684, 468, 460), (439, 447, 446, 438), (440, 448, 447, 439), (441, 449, 448, 440), (668, 676, 460, 452), (442, 450, 449, 441), (620, 628, 412, 404), (443, 451, 450, 442), (692, 700, 356, 476), (444, 452, 451, 443), (664, 501, 497, 656), (661, 552, 556, 669), (438, 446, 445, 437), (451, 459, 458, 450), (628, 636, 420, 412), (452, 460, 459, 451), (672, 504, 501, 664), (669, 556, 560, 677), (446, 454, 453, 445), (540, 499, 500, 536), (447, 455, 454, 446), (569, 489, 487, 573), (448, 456, 455, 447), (553, 495, 493, 557), (449, 457, 456, 448), (636, 644, 428, 420), (421, 429, 649, 641), (450, 458, 457, 449), (588, 596, 380, 372), (549, 496, 495, 553), (456, 464, 463, 455), (536, 500, 502, 532), (457, 465, 464, 456), (352, 357, 576, 697), (532, 502, 503, 528), (458, 466, 465, 457), (596, 604, 388, 380), (459, 467, 466, 458), (644, 652, 436, 428), (460, 468, 467, 459), (680, 507, 504, 672), (677, 560, 564, 685), (454, 462, 461, 453), (557, 493, 492, 561), (455, 463, 462, 454), (684, 692, 476, 468), (468, 476, 475, 467), (688, 510, 507, 680), (685, 564, 568, 693), (462, 470, 469, 461), (561, 492, 490, 565), (463, 471, 470, 462), (528, 503, 505, 524), (464, 472, 471, 463), (524, 505, 506, 520), (465, 473, 472, 464), (660, 668, 452, 444), (573, 487, 499, 540), (466, 474, 473, 465), (652, 660, 444, 436), (467, 475, 474, 466), (472, 354, 353, 471), (545, 498, 496, 549), (473, 478, 354, 472), (604, 612, 396, 388), (565, 490, 489, 569), (474, 355, 478, 473), (612, 620, 404, 396), (475, 479, 355, 474), (584, 481, 480, 577), (476, 356, 479, 475), (696, 511, 510, 688), (693, 568, 572, 701), (470, 477, 352, 469), (365, 373, 593, 585), (471, 353, 477, 470), (516, 508, 509, 512), (469, 352, 697, 689), (405, 413, 633, 625), (389, 397, 617, 609), (373, 381, 601, 593), (461, 469, 689, 681), (700, 581, 364, 356), (453, 461, 681, 673), (520, 506, 508, 516), (445, 453, 673, 665), (437, 445, 665, 657), (429, 437, 657, 649), (381, 389, 609, 601), (413, 421, 641, 633), (397, 405, 625, 617), (545, 547, 514, 512), (547, 546, 515, 514), (546, 544, 513, 515), (512, 514, 518, 516), (514, 515, 519, 518), (515, 513, 517, 519), (516, 518, 522, 520), (518, 519, 523, 522), (519, 517, 521, 523), (520, 522, 526, 524), (522, 523, 527, 526), (523, 521, 525, 527), (524, 526, 530, 528), (526, 527, 531, 530), (527, 525, 529, 531), (528, 530, 534, 532), (530, 531, 535, 534), (531, 529, 533, 535), (532, 534, 538, 536), (534, 535, 539, 538), (535, 533, 537, 539), (536, 538, 542, 540), (538, 539, 543, 542), (539, 537, 541, 543), (544, 546, 550, 548), (546, 547, 551, 550), (547, 545, 549, 551), (553, 555, 551, 549), (555, 554, 550, 551), (554, 552, 548, 550), (552, 554, 558, 556), (554, 555, 559, 558), (555, 553, 557, 559), (561, 563, 559, 557), (563, 562, 558, 559), (562, 560, 556, 558), (565, 567, 563, 561), (567, 566, 562, 563), (566, 564, 560, 562), (569, 571, 567, 565), (571, 570, 566, 567), (570, 568, 564, 566), (573, 575, 571, 569), (575, 574, 570, 571), (574, 572, 568, 570), (540, 542, 575, 573), (542, 543, 574, 575), (543, 541, 572, 574), (512, 509, 498, 545), (585, 587, 578, 576), (587, 586, 579, 578), (586, 584, 577, 579), (589, 591, 582, 580), (591, 590, 583, 582), (590, 588, 581, 583), (593, 595, 587, 585), (595, 594, 586, 587), (594, 592, 584, 586), (597, 599, 591, 589), (599, 598, 590, 591), (598, 596, 588, 590), (592, 594, 602, 600), (594, 595, 603, 602), (595, 593, 601, 603), (605, 607, 599, 597), (607, 606, 598, 599), (606, 604, 596, 598), (609, 611, 603, 601), (611, 610, 602, 603), (610, 608, 600, 602), (613, 615, 607, 605), (615, 614, 606, 607), (614, 612, 604, 606), (608, 610, 618, 616), (610, 611, 619, 618), (611, 609, 617, 619), (621, 623, 615, 613), (623, 622, 614, 615), (622, 620, 612, 614), (625, 627, 619, 617), (627, 626, 618, 619), (626, 624, 616, 618), (629, 631, 623, 621), (631, 630, 622, 623), (630, 628, 620, 622), (637, 639, 631, 629), (639, 638, 630, 631), (638, 636, 628, 630), (633, 635, 627, 625), (635, 634, 626, 627), (634, 632, 624, 626), (641, 643, 635, 633), (643, 642, 634, 635), (642, 640, 632, 634), (645, 647, 639, 637), (647, 646, 638, 639), (646, 644, 636, 638), (644, 646, 654, 652), (646, 647, 655, 654), (647, 645, 653, 655), (649, 651, 643, 641), (651, 650, 642, 643), (650, 648, 640, 642), (657, 659, 651, 649), (659, 658, 650, 651), (658, 656, 648, 650), (661, 663, 655, 653), (663, 662, 654, 655), (662, 660, 652, 654), (660, 662, 670, 668), (662, 663, 671, 670), (663, 661, 669, 671), (665, 667, 659, 657), (667, 666, 658, 659), (666, 664, 656, 658), (673, 675, 667, 665), (675, 674, 666, 667), (674, 672, 664, 666), (677, 679, 671, 669), (679, 678, 670, 671), (678, 676, 668, 670), (681, 683, 675, 673), (683, 682, 674, 675), (682, 680, 672, 674), (685, 687, 679, 677), (687, 686, 678, 679), (686, 684, 676, 678), (689, 691, 683, 681), (691, 690, 682, 683), (690, 688, 680, 682), (693, 695, 687, 685), (695, 694, 686, 687), (694, 692, 684, 686), (697, 699, 691, 689), (699, 698, 690, 691), (698, 696, 688, 690), (701, 703, 695, 693), (703, 702, 694, 695), (702, 700, 692, 694), (696, 698, 579, 577), (698, 699, 578, 579), (699, 697, 576, 578), (580, 582, 703, 701), (582, 583, 702, 703), (583, 581, 700, 702), (357, 365, 585, 576), (129, 128, 480, 481), (130, 129, 481, 482), (131, 130, 482, 483), (132, 131, 483, 484), (133, 132, 484, 485), (134, 133, 485, 486), (136, 134, 486, 488), (139, 136, 488, 491), (142, 139, 491, 494), (145, 142, 494, 497), (149, 145, 497, 501), (152, 149, 501, 504), (155, 152, 504, 507), (158, 155, 507, 510), (159, 158, 510, 511), (135, 147, 499, 487), (128, 159, 511, 480), (137, 135, 487, 489), (138, 137, 489, 490), (140, 138, 490, 492), (141, 140, 492, 493), (143, 141, 493, 495), (144, 143, 495, 496), (146, 144, 496, 498), (147, 148, 500, 499), (148, 150, 502, 500), (150, 151, 503, 502), (151, 153, 505, 503), (153, 154, 506, 505), (154, 156, 508, 506), (156, 157, 509, 508), (157, 146, 498, 509)])
me_sphere_001.polygons.foreach_set('use_smooth', [True] * 704)
_k = set([(128, 129), (128, 159), (129, 130), (130, 131), (131, 132), (132, 133), (133, 134), (134, 136), (135, 137), (135, 147), (136, 139), (137, 138), (138, 140), (139, 142), (140, 141), (141, 143), (142, 145), (143, 144), (144, 146), (145, 149), (146, 157), (147, 148), (148, 150), (149, 152), (150, 151), (151, 153), (152, 155), (153, 154), (154, 156), (155, 158), (156, 157), (158, 159), (480, 481), (480, 511), (481, 482), (482, 483), (483, 484), (484, 485), (485, 486), (486, 488), (487, 489), (487, 499), (488, 491), (489, 490), (490, 492), (491, 494), (492, 493), (493, 495), (494, 497), (495, 496), (496, 498), (497, 501), (498, 509), (499, 500), (500, 502), (501, 504), (502, 503), (503, 505), (504, 507), (505, 506), (506, 508), (507, 510), (508, 509), (510, 511)])
me_sphere_001.attributes.new('sharp_edge', 'BOOLEAN', 'EDGE').data.foreach_set('value', [ (min(e.vertices), max(e.vertices)) in _k for e in me_sphere_001.edges])
_uv = me_sphere_001.uv_layers.new(name='UVMap')
_uv.uv.foreach_set('vector', [0.6875, 0.3033, 0.6875, 0.3125, 0.625, 0.3125, 0.625, 0.3033, 0.75, 0.25, 0.6875, 0.25, 0.6875, 0.25, 0.75, 0.25, 0.75, 0.6875, 0.75, 0.75, 0.6875, 0.75, 0.6875, 0.6875, 0.75, 0.625, 0.75, 0.6875, 0.6875, 0.6875, 0.6875, 0.625, 0.75, 0.5625, 0.75, 0.625, 0.6875, 0.625, 0.6875, 0.5625, 0.75, 0.5, 0.75, 0.5625, 0.6875, 0.5625, 0.6875, 0.5, 0.75, 0.4375, 0.75, 0.5, 0.6875, 0.5, 0.6875, 0.4375, 0.75, 0.375, 0.75, 0.4375, 0.6875, 0.4375, 0.6875, 0.375, 0.75, 0.3125, 0.75, 0.375, 0.6875, 0.375, 0.6875, 0.3125, 0.6875, 0.375, 0.6875, 0.4375, 0.625, 0.4375, 0.625, 0.375, 0.6875, 0.3125, 0.6875, 0.375, 0.625, 0.375, 0.625, 0.3125, 0.6875, 0.8125, 0.75, 0.8125, 0.75, 0.8125, 0.6875, 0.8125, 0.6875, 0.25, 0.625, 0.25, 0.625, 0.25, 0.6875, 0.25, 0.6875, 0.6875, 0.6875, 0.75, 0.625, 0.75, 0.625, 0.6875, 0.6875, 0.625, 0.6875, 0.6875, 0.625, 0.6875, 0.625, 0.625, 0.6875, 0.5625, 0.6875, 0.625, 0.625, 0.625, 0.625, 0.5625, 0.6875, 0.5, 0.6875, 0.5625, 0.625, 0.5625, 0.625, 0.5, 0.6875, 0.4375, 0.6875, 0.5, 0.625, 0.5, 0.625, 0.4375, 0.625, 0.5625, 0.625, 0.625, 0.5625, 0.625, 0.5625, 0.5625, 0.625, 0.5, 0.625, 0.5625, 0.5625, 0.5625, 0.5625, 0.5, 0.625, 0.4375, 0.625, 0.5, 0.5625, 0.5, 0.5625, 0.4375, 0.625, 0.375, 0.625, 0.4375, 0.5625, 0.4375, 0.5625, 0.375, 0.625, 0.3125, 0.625, 0.375, 0.5625, 0.375, 0.5625, 0.3125, 0.5625, 0.8125, 0.625, 0.8125, 0.625, 0.8125, 0.5625, 0.8125, 0.625, 0.25, 0.5625, 0.25, 0.5625, 0.25, 0.625, 0.25, 0.625, 0.6875, 0.625, 0.75, 0.5625, 0.75, 0.5625, 0.6875, 0.625, 0.625, 0.625, 0.6875, 0.5625, 0.6875, 0.5625, 0.625, 0.5625, 0.3125, 0.5625, 0.375, 0.5, 0.375, 0.5, 0.3125, 0.5, 0.8125, 0.5625, 0.8125, 0.5625, 0.8125, 0.5, 0.8125, 0.5625, 0.25, 0.5, 0.25, 0.5, 0.25, 0.5625, 0.25, 0.5625, 0.6875, 0.5625, 0.75, 0.5, 0.75, 0.5, 0.6875, 0.5625, 0.625, 0.5625, 0.6875, 0.5, 0.6875, 0.5, 0.625, 0.5625, 0.5625, 0.5625, 0.625, 0.5, 0.625, 0.5, 0.5625, 0.5625, 0.5, 0.5625, 0.5625, 0.5, 0.5625, 0.5, 0.5, 0.5625, 0.4375, 0.5625, 0.5, 0.5, 0.5, 0.5, 0.4375, 0.5625, 0.375, 0.5625, 0.4375, 0.5, 0.4375, 0.5, 0.375, 0.5, 0.5, 0.5, 0.5625, 0.4375, 0.5625, 0.4375, 0.5, 0.5, 0.4375, 0.5, 0.5, 0.4375, 0.5, 0.4375, 0.4375, 0.5, 0.375, 0.5, 0.4375, 0.4375, 0.4375, 0.4375, 0.375, 0.5, 0.3125, 0.5, 0.375, 0.4375, 0.375, 0.4375, 0.3125, 0.4375, 0.8125, 0.5, 0.8125, 0.5, 0.8125, 0.4375, 0.8125, 0.5, 0.25, 0.4375, 0.25, 0.4375, 0.25, 0.5, 0.25, 0.5, 0.6875, 0.5, 0.75, 0.4375, 0.75, 0.4375, 0.6875, 0.5, 0.625, 0.5, 0.6875, 0.4375, 0.6875, 0.4375, 0.625, 0.5, 0.5625, 0.5, 0.625, 0.4375, 0.625, 0.4375, 0.5625, 0.375, 0.8125, 0.4375, 0.8125, 0.4375, 0.8125, 0.375, 0.8125, 0.4375, 0.25, 0.375, 0.25, 0.375, 0.25, 0.4375, 0.25, 0.4375, 0.6875, 0.4375, 0.75, 0.375, 0.75, 0.375, 0.6875, 0.4375, 0.625, 0.4375, 0.6875, 0.375, 0.6875, 0.375, 0.625, 0.4375, 0.5625, 0.4375, 0.625, 0.375, 0.625, 0.375, 0.5625, 0.4375, 0.5, 0.4375, 0.5625, 0.375, 0.5625, 0.375, 0.5, 0.4375, 0.4375, 0.4375, 0.5, 0.375, 0.5, 0.375, 0.4375, 0.4375, 0.375, 0.4375, 0.4375, 0.375, 0.4375, 0.375, 0.375, 0.4375, 0.3125, 0.4375, 0.375, 0.375, 0.375, 0.375, 0.3125, 0.375, 0.5, 0.375, 0.5625, 0.3125, 0.5625, 0.3125, 0.5, 0.375, 0.4375, 0.375, 0.5, 0.3125, 0.5, 0.3125, 0.4375, 0.375, 0.375, 0.375, 0.4375, 0.3125, 0.4375, 0.3125, 0.375, 0.375, 0.3125, 0.375, 0.375, 0.3125, 0.375, 0.3125, 0.3125, 0.3125, 0.8125, 0.375, 0.8125, 0.375, 0.8125, 0.3125, 0.8125, 0.375, 0.25, 0.3125, 0.25, 0.3125, 0.25, 0.375, 0.25, 0.375, 0.6875, 0.375, 0.75, 0.3125, 0.75, 0.3125, 0.6875, 0.375, 0.625, 0.375, 0.6875, 0.3125, 0.6875, 0.3125, 0.625, 0.375, 0.5625, 0.375, 0.625, 0.3125, 0.625, 0.3125, 0.5625, 0.3125, 0.25, 0.25, 0.25, 0.25, 0.25, 0.3125, 0.25, 0.3125, 0.6875, 0.3125, 0.75, 0.25, 0.75, 0.25, 0.6875, 0.3125, 0.625, 0.3125, 0.6875, 0.25, 0.6875, 0.25, 0.625, 0.3125, 0.5625, 0.3125, 0.625, 0.25, 0.625, 0.25, 0.5625, 0.3125, 0.5, 0.3125, 0.5625, 0.25, 0.5625, 0.25, 0.5, 0.3125, 0.4375, 0.3125, 0.5, 0.25, 0.5, 0.25, 0.4375, 0.3125, 0.375, 0.3125, 0.4375, 0.25, 0.4375, 0.25, 0.375, 0.3125, 0.3125, 0.3125, 0.375, 0.25, 0.375, 0.25, 0.3125, 0.25, 0.8125, 0.3125, 0.8125, 0.3125, 0.8125, 0.25, 0.8125, 0.25, 0.4375, 0.25, 0.5, 0.1875, 0.5, 0.1875, 0.4375, 0.25, 0.375, 0.25, 0.4375, 0.1875, 0.4375, 0.1875, 0.375, 0.25, 0.3125, 0.25, 0.375, 0.1875, 0.375, 0.1875, 0.3125, 0.1875, 0.8125, 0.25, 0.8125, 0.25, 0.8125, 0.1875, 0.8125, 0.25, 0.25, 0.1875, 0.25, 0.1875, 0.25, 0.25, 0.25, 0.25, 0.6875, 0.25, 0.75, 0.1875, 0.75, 0.1875, 0.6875, 0.25, 0.625, 0.25, 0.6875, 0.1875, 0.6875, 0.1875, 0.625, 0.25, 0.5625, 0.25, 0.625, 0.1875, 0.625, 0.1875, 0.5625, 0.25, 0.5, 0.25, 0.5625, 0.1875, 0.5625, 0.1875, 0.5, 0.1875, 0.6875, 0.1875, 0.75, 0.125, 0.75, 0.125, 0.6875, 0.1875, 0.625, 0.1875, 0.6875, 0.125, 0.6875, 0.125, 0.625, 0.1875, 0.5625, 0.1875, 0.625, 0.125, 0.625, 0.125, 0.5625, 0.1875, 0.5, 0.1875, 0.5625, 0.125, 0.5625, 0.125, 0.5, 0.1875, 0.4375, 0.1875, 0.5, 0.125, 0.5, 0.125, 0.4375, 0.1875, 0.375, 0.1875, 0.4375, 0.125, 0.4375, 0.125, 0.375, 0.1875, 0.3125, 0.1875, 0.375, 0.125, 0.375, 0.125, 0.3125, 0.125, 0.8125, 0.1875, 0.8125, 0.1875, 0.8125, 0.125, 0.8125, 0.1875, 0.25, 0.125, 0.25, 0.125, 0.25, 0.1875, 0.25, 0.125, 0.4375, 0.125, 0.5, 0.0625, 0.5, 0.0625, 0.4375, 0.125, 0.375, 0.125, 0.4375, 0.0625, 0.4375, 0.0625, 0.375, 0.125, 0.3125, 0.125, 0.375, 0.0625, 0.375, 0.0625, 0.3125, 0.0625, 0.8125, 0.125, 0.8125, 0.125, 0.8125, 0.0625, 0.8125, 0.125, 0.25, 0.0625, 0.25, 0.0625, 0.25, 0.125, 0.25, 0.125, 0.6875, 0.125, 0.75, 0.0625, 0.75, 0.0625, 0.6875, 0.125, 0.625, 0.125, 0.6875, 0.0625, 0.6875, 0.0625, 0.625, 0.125, 0.5625, 0.125, 0.625, 0.0625, 0.625, 0.0625, 0.5625, 0.125, 0.5, 0.125, 0.5625, 0.0625, 0.5625, 0.0625, 0.5, 0.9375, 0.3033, 0.9375, 0.3125, 0.875, 0.3125, 0.875, 0.3033, 0.0625, 0.625, 0.0625, 0.6875, 0.0, 0.6875, 0.0, 0.625, 0.0625, 0.5625, 0.0625, 0.625, 0.0, 0.625, 0.0, 0.5625, 0.0625, 0.5, 0.0625, 0.5625, 0.0, 0.5625, 0.0, 0.5, 1.0, 0.3033, 1.0, 0.3125, 0.9375, 0.3125, 0.9375, 0.3033, 0.0625, 0.4375, 0.0625, 0.5, 0.0, 0.5, 0.0, 0.4375, 0.375, 0.3033, 0.375, 0.3125, 0.3125, 0.3125, 0.3125, 0.3033, 0.0625, 0.375, 0.0625, 0.4375, 0.0, 0.4375, 0.0, 0.375, 0.8125, 0.3033, 0.8125, 0.3125, 0.75, 0.3125, 0.75, 0.3033, 0.0625, 0.3125, 0.0625, 0.375, 0.0, 0.375, 0.0, 0.3125, 0.0, 0.8125, 0.0625, 0.8125, 0.0625, 0.8125, 0.0, 0.8125, 0.0625, 0.25, 0.0, 0.25, 0.0, 0.25, 0.0625, 0.25, 0.0625, 0.6875, 0.0625, 0.75, 0.0, 0.75, 0.0, 0.6875, 1.0, 0.375, 1.0, 0.4375, 0.9375, 0.4375, 0.9375, 0.375, 0.3125, 0.3033, 0.3125, 0.3125, 0.25, 0.3125, 0.25, 0.3033, 1.0, 0.3125, 1.0, 0.375, 0.9375, 0.375, 0.9375, 0.3125, 0.9375, 0.8125, 1.0, 0.8125, 1.0, 0.8125, 0.9375, 0.8125, 1.0, 0.25, 0.9375, 0.25, 0.9375, 0.25, 1.0, 0.25, 1.0, 0.6875, 1.0, 0.75, 0.9375, 0.75, 0.9375, 0.6875, 0.6875, 0.25, 0.625, 0.25, 0.625, 0.25, 0.6875, 0.25, 1.0, 0.625, 1.0, 0.6875, 0.9375, 0.6875, 0.9375, 0.625, 0.8125, 0.25, 0.75, 0.25, 0.75, 0.25, 0.8125, 0.25, 1.0, 0.5625, 1.0, 0.625, 0.9375, 0.625, 0.9375, 0.5625, 0.0625, 0.25, 0.0, 0.25, 0.0, 0.25, 0.0625, 0.25, 1.0, 0.5, 1.0, 0.5625, 0.9375, 0.5625, 0.9375, 0.5, 0.25, 0.3033, 0.25, 0.3125, 0.1875, 0.3125, 0.1875, 0.3033, 0.1875, 0.75, 0.1875, 0.759, 0.125, 0.759, 0.125, 0.75, 1.0, 0.4375, 1.0, 0.5, 0.9375, 0.5, 0.9375, 0.4375, 0.625, 0.3033, 0.625, 0.3125, 0.5625, 0.3125, 0.5625, 0.3033, 0.125, 0.25, 0.0625, 0.25, 0.0625, 0.25, 0.125, 0.25, 0.9375, 0.5625, 0.9375, 0.625, 0.875, 0.625, 0.875, 0.5625, 0.625, 0.25, 0.5625, 0.25, 0.5625, 0.25, 0.625, 0.25, 0.9375, 0.5, 0.9375, 0.5625, 0.875, 0.5625, 0.875, 0.5, 0.75, 0.75, 0.75, 0.759, 0.6875, 0.759, 0.6875, 0.75, 0.5625, 0.25, 0.5, 0.25, 0.5, 0.25, 0.5625, 0.25, 0.9375, 0.4375, 0.9375, 0.5, 0.875, 0.5, 0.875, 0.4375, 0.5625, 0.3033, 0.5625, 0.3125, 0.5, 0.3125, 0.5, 0.3033, 0.9375, 0.375, 0.9375, 0.4375, 0.875, 0.4375, 0.875, 0.375, 0.1875, 0.3033, 0.1875, 0.3125, 0.125, 0.3125, 0.125, 0.3033, 0.9375, 0.3125, 0.9375, 0.375, 0.875, 0.375, 0.875, 0.3125, 0.875, 0.8125, 0.9375, 0.8125, 0.9375, 0.8125, 0.875, 0.8125, 0.9375, 0.25, 0.875, 0.25, 0.875, 0.25, 0.9375, 0.25, 0.9375, 0.6875, 0.9375, 0.75, 0.875, 0.75, 0.875, 0.6875, 1.0, 0.25, 0.9375, 0.25, 0.9375, 0.25, 1.0, 0.25, 0.9375, 0.625, 0.9375, 0.6875, 0.875, 0.6875, 0.875, 0.625, 0.875, 0.3033, 0.875, 0.3125, 0.8125, 0.3125, 0.8125, 0.3033, 0.875, 0.3125, 0.875, 0.375, 0.8125, 0.375, 0.8125, 0.3125, 0.8125, 0.8125, 0.875, 0.8125, 0.875, 0.8125, 0.8125, 0.8125, 0.875, 0.25, 0.8125, 0.25, 0.8125, 0.25, 0.875, 0.25, 0.875, 0.6875, 0.875, 0.75, 0.8125, 0.75, 0.8125, 0.6875, 0.9375, 0.25, 0.875, 0.25, 0.875, 0.25, 0.9375, 0.25, 0.875, 0.625, 0.875, 0.6875, 0.8125, 0.6875, 0.8125, 0.625, 0.5, 0.25, 0.4375, 0.25, 0.4375, 0.25, 0.5, 0.25, 0.875, 0.5625, 0.875, 0.625, 0.8125, 0.625, 0.8125, 0.5625, 0.4375, 0.25, 0.375, 0.25, 0.375, 0.25, 0.4375, 0.25, 0.875, 0.5, 0.875, 0.5625, 0.8125, 0.5625, 0.8125, 0.5, 0.0625, 0.3033, 0.0625, 0.3125, 0.0, 0.3125, 0.0, 0.3033, 0.75, 0.25, 0.6875, 0.25, 0.6875, 0.25, 0.75, 0.25, 0.875, 0.4375, 0.875, 0.5, 0.8125, 0.5, 0.8125, 0.4375, 0.125, 0.3033, 0.125, 0.3125, 0.0625, 0.3125, 0.0625, 0.3033, 0.875, 0.375, 0.875, 0.4375, 0.8125, 0.4375, 0.8125, 0.375, 0.8125, 0.5625, 0.8125, 0.625, 0.75, 0.625, 0.75, 0.5625, 0.1875, 0.25, 0.125, 0.25, 0.125, 0.25, 0.1875, 0.25, 0.8125, 0.5, 0.8125, 0.5625, 0.75, 0.5625, 0.75, 0.5, 0.5, 0.3033, 0.5, 0.3125, 0.4375, 0.3125, 0.4375, 0.3033, 0.875, 0.25, 0.8125, 0.25, 0.8125, 0.25, 0.875, 0.25, 0.8125, 0.4375, 0.8125, 0.5, 0.75, 0.5, 0.75, 0.4375, 0.4375, 0.3033, 0.4375, 0.3125, 0.375, 0.3125, 0.375, 0.3033, 0.8125, 0.375, 0.8125, 0.4375, 0.75, 0.4375, 0.75, 0.375, 0.625, 0.8125, 0.6875, 0.8125, 0.6875, 0.8125, 0.625, 0.8125, 0.8125, 0.3125, 0.8125, 0.375, 0.75, 0.375, 0.75, 0.3125, 0.75, 0.8125, 0.8125, 0.8125, 0.8125, 0.8125, 0.75, 0.8125, 0.8125, 0.25, 0.75, 0.25, 0.75, 0.25, 0.8125, 0.25, 0.8125, 0.6875, 0.8125, 0.75, 0.75, 0.75, 0.75, 0.6875, 0.625, 0.75, 0.625, 0.759, 0.5625, 0.759, 0.5625, 0.75, 0.8125, 0.625, 0.8125, 0.6875, 0.75, 0.6875, 0.75, 0.625, 0.3125, 0.25, 0.25, 0.25, 0.25, 0.25, 0.3125, 0.25, 0.8125, 0.75, 0.8125, 0.759, 0.75, 0.759, 0.75, 0.75, 0.3125, 0.75, 0.3125, 0.759, 0.25, 0.759, 0.25, 0.75, 0.4375, 0.75, 0.4375, 0.759, 0.375, 0.759, 0.375, 0.75, 0.5625, 0.75, 0.5625, 0.759, 0.5, 0.759, 0.5, 0.75, 0.875, 0.75, 0.875, 0.759, 0.8125, 0.759, 0.8125, 0.75, 0.75, 0.3033, 0.75, 0.3125, 0.6875, 0.3125, 0.6875, 0.3033, 0.9375, 0.75, 0.9375, 0.759, 0.875, 0.759, 0.875, 0.75, 0.375, 0.25, 0.3125, 0.25, 0.3125, 0.25, 0.375, 0.25, 1.0, 0.75, 1.0, 0.759, 0.9375, 0.759, 0.9375, 0.75, 0.0625, 0.75, 0.0625, 0.759, 0.0, 0.759, 0.0, 0.75, 0.125, 0.75, 0.125, 0.759, 0.0625, 0.759, 0.0625, 0.75, 0.5, 0.75, 0.5, 0.759, 0.4375, 0.759, 0.4375, 0.75, 0.25, 0.75, 0.25, 0.759, 0.1875, 0.759, 0.1875, 0.75, 0.375, 0.75, 0.375, 0.759, 0.3125, 0.759, 0.3125, 0.75, 0.1875, 0.25, 0.25, 0.25, 0.25, 0.25, 0.1875, 0.25, 0.1875, 0.25, 0.25, 0.25, 0.25, 0.25, 0.1875, 0.25, 0.1875, 0.25, 0.25, 0.25, 0.25, 0.25, 0.1875, 0.25, 0.25, 0.25, 0.3125, 0.25, 0.3125, 0.25, 0.25, 0.25, 0.25, 0.25, 0.3125, 0.25, 0.3125, 0.25, 0.25, 0.25, 0.25, 0.25, 0.3125, 0.25, 0.3125, 0.25, 0.25, 0.25, 0.3125, 0.25, 0.375, 0.25, 0.375, 0.25, 0.3125, 0.25, 0.3125, 0.25, 0.375, 0.25, 0.375, 0.25, 0.3125, 0.25, 0.3125, 0.25, 0.375, 0.25, 0.375, 0.25, 0.3125, 0.25, 0.375, 0.25, 0.4375, 0.25, 0.4375, 0.25, 0.375, 0.25, 0.375, 0.25, 0.4375, 0.25, 0.4375, 0.25, 0.375, 0.25, 0.375, 0.25, 0.4375, 0.25, 0.4375, 0.25, 0.375, 0.25, 0.4375, 0.25, 0.5, 0.25, 0.5, 0.25, 0.4375, 0.25, 0.4375, 0.25, 0.5, 0.25, 0.5, 0.25, 0.4375, 0.25, 0.4375, 0.25, 0.5, 0.25, 0.5, 0.25, 0.4375, 0.25, 0.5, 0.25, 0.5625, 0.25, 0.5625, 0.25, 0.5, 0.25, 0.5, 0.25, 0.5625, 0.25, 0.5625, 0.25, 0.5, 0.25, 0.5, 0.25, 0.5625, 0.25, 0.5625, 0.25, 0.5, 0.25, 0.5625, 0.25, 0.625, 0.25, 0.625, 0.25, 0.5625, 0.25, 0.5625, 0.25, 0.625, 0.25, 0.625, 0.25, 0.5625, 0.25, 0.5625, 0.25, 0.625, 0.25, 0.625, 0.25, 0.5625, 0.25, 0.625, 0.25, 0.6875, 0.25, 0.6875, 0.25, 0.625, 0.25, 0.625, 0.25, 0.6875, 0.25, 0.6875, 0.25, 0.625, 0.25, 0.625, 0.25, 0.6875, 0.25, 0.6875, 0.25, 0.625, 0.25, 0.1875, 0.25, 0.125, 0.25, 0.125, 0.25, 0.1875, 0.25, 0.1875, 0.25, 0.125, 0.25, 0.125, 0.25, 0.1875, 0.25, 0.1875, 0.25, 0.125, 0.25, 0.125, 0.25, 0.1875, 0.25, 0.0625, 0.25, 0.125, 0.25, 0.125, 0.25, 0.0625, 0.25, 0.0625, 0.25, 0.125, 0.25, 0.125, 0.25, 0.0625, 0.25, 0.0625, 0.25, 0.125, 0.25, 0.125, 0.25, 0.0625, 0.25, 0.0625, 0.25, 0.0, 0.25, 0.0003675, 0.25, 0.0625, 0.25, 0.0625, 0.25, 0.0003675, 0.25, 0.000369, 0.25, 0.0625, 0.25, 0.0625, 0.25, 0.000369, 0.25, 0.0, 0.25, 0.0625, 0.25, 0.9375, 0.25, 1.0, 0.25, 0.9996, 0.25, 0.9375, 0.25, 0.9375, 0.25, 0.9996, 0.25, 0.9996, 0.25, 0.9375, 0.25, 0.9375, 0.25, 0.9996, 0.25, 1.0, 0.25, 0.9375, 0.25, 0.875, 0.25, 0.9375, 0.25, 0.9375, 0.25, 0.875, 0.25, 0.875, 0.25, 0.9375, 0.25, 0.9375, 0.25, 0.875, 0.25, 0.875, 0.25, 0.9375, 0.25, 0.9375, 0.25, 0.875, 0.25, 0.8125, 0.25, 0.875, 0.25, 0.875, 0.25, 0.8125, 0.25, 0.8125, 0.25, 0.875, 0.25, 0.875, 0.25, 0.8125, 0.25, 0.8125, 0.25, 0.875, 0.25, 0.875, 0.25, 0.8125, 0.25, 0.75, 0.25, 0.8125, 0.25, 0.8125, 0.25, 0.75, 0.25, 0.75, 0.25, 0.8125, 0.25, 0.8125, 0.25, 0.75, 0.25, 0.75, 0.25, 0.8125, 0.25, 0.8125, 0.25, 0.75, 0.25, 0.6875, 0.25, 0.75, 0.25, 0.75, 0.25, 0.6875, 0.25, 0.6875, 0.25, 0.75, 0.25, 0.75, 0.25, 0.6875, 0.25, 0.6875, 0.25, 0.75, 0.25, 0.75, 0.25, 0.6875, 0.25, 0.25, 0.25, 0.1875, 0.25, 0.1875, 0.25, 0.25, 0.25, 0.625, 0.759, 0.6875, 0.759, 0.6875, 0.7903, 0.625, 0.7903, 0.625, 0.7903, 0.6875, 0.7903, 0.6875, 0.8125, 0.625, 0.8125, 0.625, 0.8125, 0.6875, 0.8125, 0.6875, 0.8125, 0.625, 0.8125, 0.625, 0.25, 0.6875, 0.25, 0.6875, 0.25, 0.625, 0.25, 0.625, 0.25, 0.6875, 0.25, 0.6875, 0.2711, 0.625, 0.2711, 0.625, 0.2711, 0.6875, 0.2711, 0.6875, 0.3033, 0.625, 0.3033, 0.5625, 0.759, 0.625, 0.759, 0.625, 0.7903, 0.5625, 0.7903, 0.5625, 0.7903, 0.625, 0.7903, 0.625, 0.8125, 0.5625, 0.8125, 0.5625, 0.8125, 0.625, 0.8125, 0.625, 0.8125, 0.5625, 0.8125, 0.5625, 0.25, 0.625, 0.25, 0.625, 0.25, 0.5625, 0.25, 0.5625, 0.25, 0.625, 0.25, 0.625, 0.2711, 0.5625, 0.2711, 0.5625, 0.2711, 0.625, 0.2711, 0.625, 0.3033, 0.5625, 0.3033, 0.5625, 0.8125, 0.5, 0.8125, 0.5, 0.8125, 0.5625, 0.8125, 0.5625, 0.8125, 0.5, 0.8125, 0.5, 0.7903, 0.5625, 0.7903, 0.5625, 0.7903, 0.5, 0.7903, 0.5, 0.759, 0.5625, 0.759, 0.5, 0.25, 0.5625, 0.25, 0.5625, 0.25, 0.5, 0.25, 0.5, 0.25, 0.5625, 0.25, 0.5625, 0.2711, 0.5, 0.2711, 0.5, 0.2711, 0.5625, 0.2711, 0.5625, 0.3033, 0.5, 0.3033, 0.4375, 0.759, 0.5, 0.759, 0.5, 0.7903, 0.4375, 0.7903, 0.4375, 0.7903, 0.5, 0.7903, 0.5, 0.8125, 0.4375, 0.8125, 0.4375, 0.8125, 0.5, 0.8125, 0.5, 0.8125, 0.4375, 0.8125, 0.4375, 0.25, 0.5, 0.25, 0.5, 0.25, 0.4375, 0.25, 0.4375, 0.25, 0.5, 0.25, 0.5, 0.2711, 0.4375, 0.2711, 0.4375, 0.2711, 0.5, 0.2711, 0.5, 0.3033, 0.4375, 0.3033, 0.4375, 0.8125, 0.375, 0.8125, 0.375, 0.8125, 0.4375, 0.8125, 0.4375, 0.8125, 0.375, 0.8125, 0.375, 0.7903, 0.4375, 0.7903, 0.4375, 0.7903, 0.375, 0.7903, 0.375, 0.759, 0.4375, 0.759, 0.375, 0.25, 0.4375, 0.25, 0.4375, 0.25, 0.375, 0.25, 0.375, 0.25, 0.4375, 0.25, 0.4375, 0.2711, 0.375, 0.2711, 0.375, 0.2711, 0.4375, 0.2711, 0.4375, 0.3033, 0.375, 0.3033, 0.3125, 0.759, 0.375, 0.759, 0.375, 0.7903, 0.3125, 0.7903, 0.3125, 0.7903, 0.375, 0.7903, 0.375, 0.8125, 0.3125, 0.8125, 0.3125, 0.8125, 0.375, 0.8125, 0.375, 0.8125, 0.3125, 0.8125, 0.3125, 0.25, 0.375, 0.25, 0.375, 0.25, 0.3125, 0.25, 0.3125, 0.25, 0.375, 0.25, 0.375, 0.2711, 0.3125, 0.2711, 0.3125, 0.2711, 0.375, 0.2711, 0.375, 0.3033, 0.3125, 0.3033, 0.25, 0.25, 0.3125, 0.25, 0.3125, 0.25, 0.25, 0.25, 0.25, 0.25, 0.3125, 0.25, 0.3125, 0.2711, 0.25, 0.2711, 0.25, 0.2711, 0.3125, 0.2711, 0.3125, 0.3033, 0.25, 0.3033, 0.25, 0.759, 0.3125, 0.759, 0.3125, 0.7903, 0.25, 0.7903, 0.25, 0.7903, 0.3125, 0.7903, 0.3125, 0.8125, 0.25, 0.8125, 0.25, 0.8125, 0.3125, 0.8125, 0.3125, 0.8125, 0.25, 0.8125, 0.1875, 0.759, 0.25, 0.759, 0.25, 0.7903, 0.1875, 0.7903, 0.1875, 0.7903, 0.25, 0.7903, 0.25, 0.8125, 0.1875, 0.8125, 0.1875, 0.8125, 0.25, 0.8125, 0.25, 0.8125, 0.1875, 0.8125, 0.1875, 0.25, 0.25, 0.25, 0.25, 0.25, 0.1875, 0.25, 0.1875, 0.25, 0.25, 0.25, 0.25, 0.2711, 0.1875, 0.2711, 0.1875, 0.2711, 0.25, 0.2711, 0.25, 0.3033, 0.1875, 0.3033, 0.1875, 0.3033, 0.125, 0.3033, 0.125, 0.2711, 0.1875, 0.2711, 0.1875, 0.2711, 0.125, 0.2711, 0.125, 0.25, 0.1875, 0.25, 0.1875, 0.25, 0.125, 0.25, 0.125, 0.25, 0.1875, 0.25, 0.125, 0.759, 0.1875, 0.759, 0.1875, 0.7903, 0.125, 0.7903, 0.125, 0.7903, 0.1875, 0.7903, 0.1875, 0.8125, 0.125, 0.8125, 0.125, 0.8125, 0.1875, 0.8125, 0.1875, 0.8125, 0.125, 0.8125, 0.0625, 0.759, 0.125, 0.759, 0.125, 0.7903, 0.0625, 0.7903, 0.0625, 0.7903, 0.125, 0.7903, 0.125, 0.8125, 0.0625, 0.8125, 0.0625, 0.8125, 0.125, 0.8125, 0.125, 0.8125, 0.0625, 0.8125, 0.0625, 0.25, 0.125, 0.25, 0.125, 0.25, 0.0625, 0.25, 0.0625, 0.25, 0.125, 0.25, 0.125, 0.2711, 0.0625, 0.2711, 0.0625, 0.2711, 0.125, 0.2711, 0.125, 0.3033, 0.0625, 0.3033, 0.0625, 0.3033, 0.0, 0.3033, -0.0004509, 0.2711, 0.0625, 0.2711, 0.0625, 0.2711, -0.0004509, 0.2711, -0.000628, 0.25, 0.0625, 0.25, 0.0625, 0.25, -0.000628, 0.25, 0.0, 0.25, 0.0625, 0.25, 0.0, 0.759, 0.0625, 0.759, 0.0625, 0.7903, -0.0005546, 0.7903, -0.0005546, 0.7903, 0.0625, 0.7903, 0.0625, 0.8125, -0.0009777, 0.8125, -0.0009777, 0.8125, 0.0625, 0.8125, 0.0625, 0.8125, 0.0, 0.8125, 0.9375, 0.759, 1.0, 0.759, 1.001, 0.7903, 0.9375, 0.7903, 0.9375, 0.7903, 1.001, 0.7903, 1.001, 0.8125, 0.9375, 0.8125, 0.9375, 0.8125, 1.001, 0.8125, 1.0, 0.8125, 0.9375, 0.8125, 0.9375, 0.25, 1.0, 0.25, 1.001, 0.25, 0.9375, 0.25, 0.9375, 0.25, 1.001, 0.25, 1.0, 0.2711, 0.9375, 0.2711, 0.9375, 0.2711, 1.0, 0.2711, 1.0, 0.3033, 0.9375, 0.3033, 0.875, 0.759, 0.9375, 0.759, 0.9375, 0.7903, 0.875, 0.7903, 0.875, 0.7903, 0.9375, 0.7903, 0.9375, 0.8125, 0.875, 0.8125, 0.875, 0.8125, 0.9375, 0.8125, 0.9375, 0.8125, 0.875, 0.8125, 0.875, 0.25, 0.9375, 0.25, 0.9375, 0.25, 0.875, 0.25, 0.875, 0.25, 0.9375, 0.25, 0.9375, 0.2711, 0.875, 0.2711, 0.875, 0.2711, 0.9375, 0.2711, 0.9375, 0.3033, 0.875, 0.3033, 0.8125, 0.759, 0.875, 0.759, 0.875, 0.7903, 0.8125, 0.7903, 0.8125, 0.7903, 0.875, 0.7903, 0.875, 0.8125, 0.8125, 0.8125, 0.8125, 0.8125, 0.875, 0.8125, 0.875, 0.8125, 0.8125, 0.8125, 0.8125, 0.25, 0.875, 0.25, 0.875, 0.25, 0.8125, 0.25, 0.8125, 0.25, 0.875, 0.25, 0.875, 0.2711, 0.8125, 0.2711, 0.8125, 0.2711, 0.875, 0.2711, 0.875, 0.3033, 0.8125, 0.3033, 0.75, 0.759, 0.8125, 0.759, 0.8125, 0.7903, 0.75, 0.7903, 0.75, 0.7903, 0.8125, 0.7903, 0.8125, 0.8125, 0.75, 0.8125, 0.75, 0.8125, 0.8125, 0.8125, 0.8125, 0.8125, 0.75, 0.8125, 0.75, 0.25, 0.8125, 0.25, 0.8125, 0.25, 0.75, 0.25, 0.75, 0.25, 0.8125, 0.25, 0.8125, 0.2711, 0.75, 0.2711, 0.75, 0.2711, 0.8125, 0.2711, 0.8125, 0.3033, 0.75, 0.3033, 0.75, 0.8125, 0.6875, 0.8125, 0.6875, 0.8125, 0.75, 0.8125, 0.75, 0.8125, 0.6875, 0.8125, 0.6875, 0.7903, 0.75, 0.7903, 0.75, 0.7903, 0.6875, 0.7903, 0.6875, 0.759, 0.75, 0.759, 0.6875, 0.25, 0.75, 0.25, 0.75, 0.25, 0.6875, 0.25, 0.6875, 0.25, 0.75, 0.25, 0.75, 0.2711, 0.6875, 0.2711, 0.6875, 0.2711, 0.75, 0.2711, 0.75, 0.3033, 0.6875, 0.3033, 0.6875, 0.75, 0.6875, 0.759, 0.625, 0.759, 0.625, 0.75, 0.6875, 0.3033, 0.625, 0.3033, 0.625, 0.3125, 0.6875, 0.3125, 0.75, 0.25, 0.75, 0.25, 0.6875, 0.25, 0.6875, 0.25, 0.75, 0.6875, 0.6875, 0.6875, 0.6875, 0.75, 0.75, 0.75, 0.75, 0.625, 0.6875, 0.625, 0.6875, 0.6875, 0.75, 0.6875, 0.75, 0.5625, 0.6875, 0.5625, 0.6875, 0.625, 0.75, 0.625, 0.75, 0.5, 0.6875, 0.5, 0.6875, 0.5625, 0.75, 0.5625, 0.75, 0.4375, 0.6875, 0.4375, 0.6875, 0.5, 0.75, 0.5, 0.75, 0.375, 0.6875, 0.375, 0.6875, 0.4375, 0.75, 0.4375, 0.75, 0.3125, 0.6875, 0.3125, 0.6875, 0.375, 0.75, 0.375, 0.6875, 0.375, 0.625, 0.375, 0.625, 0.4375, 0.6875, 0.4375, 0.6875, 0.3125, 0.625, 0.3125, 0.625, 0.375, 0.6875, 0.375, 0.6875, 0.8125, 0.6875, 0.8125, 0.75, 0.8125, 0.75, 0.8125, 0.6875, 0.25, 0.6875, 0.25, 0.625, 0.25, 0.625, 0.25, 0.6875, 0.6875, 0.625, 0.6875, 0.625, 0.75, 0.6875, 0.75, 0.6875, 0.625, 0.625, 0.625, 0.625, 0.6875, 0.6875, 0.6875, 0.6875, 0.5625, 0.625, 0.5625, 0.625, 0.625, 0.6875, 0.625, 0.6875, 0.5, 0.625, 0.5, 0.625, 0.5625, 0.6875, 0.5625, 0.6875, 0.4375, 0.625, 0.4375, 0.625, 0.5, 0.6875, 0.5, 0.625, 0.5625, 0.5625, 0.5625, 0.5625, 0.625, 0.625, 0.625, 0.625, 0.5, 0.5625, 0.5, 0.5625, 0.5625, 0.625, 0.5625, 0.625, 0.4375, 0.5625, 0.4375, 0.5625, 0.5, 0.625, 0.5, 0.625, 0.375, 0.5625, 0.375, 0.5625, 0.4375, 0.625, 0.4375, 0.625, 0.3125, 0.5625, 0.3125, 0.5625, 0.375, 0.625, 0.375, 0.5625, 0.8125, 0.5625, 0.8125, 0.625, 0.8125, 0.625, 0.8125, 0.625, 0.25, 0.625, 0.25, 0.5625, 0.25, 0.5625, 0.25, 0.625, 0.6875, 0.5625, 0.6875, 0.5625, 0.75, 0.625, 0.75, 0.625, 0.625, 0.5625, 0.625, 0.5625, 0.6875, 0.625, 0.6875, 0.5625, 0.3125, 0.5, 0.3125, 0.5, 0.375, 0.5625, 0.375, 0.5, 0.8125, 0.5, 0.8125, 0.5625, 0.8125, 0.5625, 0.8125, 0.5625, 0.25, 0.5625, 0.25, 0.5, 0.25, 0.5, 0.25, 0.5625, 0.6875, 0.5, 0.6875, 0.5, 0.75, 0.5625, 0.75, 0.5625, 0.625, 0.5, 0.625, 0.5, 0.6875, 0.5625, 0.6875, 0.5625, 0.5625, 0.5, 0.5625, 0.5, 0.625, 0.5625, 0.625, 0.5625, 0.5, 0.5, 0.5, 0.5, 0.5625, 0.5625, 0.5625, 0.5625, 0.4375, 0.5, 0.4375, 0.5, 0.5, 0.5625, 0.5, 0.5625, 0.375, 0.5, 0.375, 0.5, 0.4375, 0.5625, 0.4375, 0.5, 0.5, 0.4375, 0.5, 0.4375, 0.5625, 0.5, 0.5625, 0.5, 0.4375, 0.4375, 0.4375, 0.4375, 0.5, 0.5, 0.5, 0.5, 0.375, 0.4375, 0.375, 0.4375, 0.4375, 0.5, 0.4375, 0.5, 0.3125, 0.4375, 0.3125, 0.4375, 0.375, 0.5, 0.375, 0.4375, 0.8125, 0.4375, 0.8125, 0.5, 0.8125, 0.5, 0.8125, 0.5, 0.25, 0.5, 0.25, 0.4375, 0.25, 0.4375, 0.25, 0.5, 0.6875, 0.4375, 0.6875, 0.4375, 0.75, 0.5, 0.75, 0.5, 0.625, 0.4375, 0.625, 0.4375, 0.6875, 0.5, 0.6875, 0.5, 0.5625, 0.4375, 0.5625, 0.4375, 0.625, 0.5, 0.625, 0.375, 0.8125, 0.375, 0.8125, 0.4375, 0.8125, 0.4375, 0.8125, 0.4375, 0.25, 0.4375, 0.25, 0.375, 0.25, 0.375, 0.25, 0.4375, 0.6875, 0.375, 0.6875, 0.375, 0.75, 0.4375, 0.75, 0.4375, 0.625, 0.375, 0.625, 0.375, 0.6875, 0.4375, 0.6875, 0.4375, 0.5625, 0.375, 0.5625, 0.375, 0.625, 0.4375, 0.625, 0.4375, 0.5, 0.375, 0.5, 0.375, 0.5625, 0.4375, 0.5625, 0.4375, 0.4375, 0.375, 0.4375, 0.375, 0.5, 0.4375, 0.5, 0.4375, 0.375, 0.375, 0.375, 0.375, 0.4375, 0.4375, 0.4375, 0.4375, 0.3125, 0.375, 0.3125, 0.375, 0.375, 0.4375, 0.375, 0.375, 0.5, 0.3125, 0.5, 0.3125, 0.5625, 0.375, 0.5625, 0.375, 0.4375, 0.3125, 0.4375, 0.3125, 0.5, 0.375, 0.5, 0.375, 0.375, 0.3125, 0.375, 0.3125, 0.4375, 0.375, 0.4375, 0.375, 0.3125, 0.3125, 0.3125, 0.3125, 0.375, 0.375, 0.375, 0.3125, 0.8125, 0.3125, 0.8125, 0.375, 0.8125, 0.375, 0.8125, 0.375, 0.25, 0.375, 0.25, 0.3125, 0.25, 0.3125, 0.25, 0.375, 0.6875, 0.3125, 0.6875, 0.3125, 0.75, 0.375, 0.75, 0.375, 0.625, 0.3125, 0.625, 0.3125, 0.6875, 0.375, 0.6875, 0.375, 0.5625, 0.3125, 0.5625, 0.3125, 0.625, 0.375, 0.625, 0.3125, 0.25, 0.3125, 0.25, 0.25, 0.25, 0.25, 0.25, 0.3125, 0.6875, 0.25, 0.6875, 0.25, 0.75, 0.3125, 0.75, 0.3125, 0.625, 0.25, 0.625, 0.25, 0.6875, 0.3125, 0.6875, 0.3125, 0.5625, 0.25, 0.5625, 0.25, 0.625, 0.3125, 0.625, 0.3125, 0.5, 0.25, 0.5, 0.25, 0.5625, 0.3125, 0.5625, 0.3125, 0.4375, 0.25, 0.4375, 0.25, 0.5, 0.3125, 0.5, 0.3125, 0.375, 0.25, 0.375, 0.25, 0.4375, 0.3125, 0.4375, 0.3125, 0.3125, 0.25, 0.3125, 0.25, 0.375, 0.3125, 0.375, 0.25, 0.8125, 0.25, 0.8125, 0.3125, 0.8125, 0.3125, 0.8125, 0.25, 0.4375, 0.1875, 0.4375, 0.1875, 0.5, 0.25, 0.5, 0.25, 0.375, 0.1875, 0.375, 0.1875, 0.4375, 0.25, 0.4375, 0.25, 0.3125, 0.1875, 0.3125, 0.1875, 0.375, 0.25, 0.375, 0.1875, 0.8125, 0.1875, 0.8125, 0.25, 0.8125, 0.25, 0.8125, 0.25, 0.25, 0.25, 0.25, 0.1875, 0.25, 0.1875, 0.25, 0.25, 0.6875, 0.1875, 0.6875, 0.1875, 0.75, 0.25, 0.75, 0.25, 0.625, 0.1875, 0.625, 0.1875, 0.6875, 0.25, 0.6875, 0.25, 0.5625, 0.1875, 0.5625, 0.1875, 0.625, 0.25, 0.625, 0.25, 0.5, 0.1875, 0.5, 0.1875, 0.5625, 0.25, 0.5625, 0.1875, 0.6875, 0.125, 0.6875, 0.125, 0.75, 0.1875, 0.75, 0.1875, 0.625, 0.125, 0.625, 0.125, 0.6875, 0.1875, 0.6875, 0.1875, 0.5625, 0.125, 0.5625, 0.125, 0.625, 0.1875, 0.625, 0.1875, 0.5, 0.125, 0.5, 0.125, 0.5625, 0.1875, 0.5625, 0.1875, 0.4375, 0.125, 0.4375, 0.125, 0.5, 0.1875, 0.5, 0.1875, 0.375, 0.125, 0.375, 0.125, 0.4375, 0.1875, 0.4375, 0.1875, 0.3125, 0.125, 0.3125, 0.125, 0.375, 0.1875, 0.375, 0.125, 0.8125, 0.125, 0.8125, 0.1875, 0.8125, 0.1875, 0.8125, 0.1875, 0.25, 0.1875, 0.25, 0.125, 0.25, 0.125, 0.25, 0.125, 0.4375, 0.0625, 0.4375, 0.0625, 0.5, 0.125, 0.5, 0.125, 0.375, 0.0625, 0.375, 0.0625, 0.4375, 0.125, 0.4375, 0.125, 0.3125, 0.0625, 0.3125, 0.0625, 0.375, 0.125, 0.375, 0.0625, 0.8125, 0.0625, 0.8125, 0.125, 0.8125, 0.125, 0.8125, 0.125, 0.25, 0.125, 0.25, 0.0625, 0.25, 0.0625, 0.25, 0.125, 0.6875, 0.0625, 0.6875, 0.0625, 0.75, 0.125, 0.75, 0.125, 0.625, 0.0625, 0.625, 0.0625, 0.6875, 0.125, 0.6875, 0.125, 0.5625, 0.0625, 0.5625, 0.0625, 0.625, 0.125, 0.625, 0.125, 0.5, 0.0625, 0.5, 0.0625, 0.5625, 0.125, 0.5625, 0.9375, 0.3033, 0.875, 0.3033, 0.875, 0.3125, 0.9375, 0.3125, 0.0625, 0.625, 0.0, 0.625, 0.0, 0.6875, 0.0625, 0.6875, 0.0625, 0.5625, 0.0, 0.5625, 0.0, 0.625, 0.0625, 0.625, 0.0625, 0.5, 0.0, 0.5, 0.0, 0.5625, 0.0625, 0.5625, 1.0, 0.3033, 0.9375, 0.3033, 0.9375, 0.3125, 1.0, 0.3125, 0.0625, 0.4375, 0.0, 0.4375, 0.0, 0.5, 0.0625, 0.5, 0.375, 0.3033, 0.3125, 0.3033, 0.3125, 0.3125, 0.375, 0.3125, 0.0625, 0.375, 0.0, 0.375, 0.0, 0.4375, 0.0625, 0.4375, 0.8125, 0.3033, 0.75, 0.3033, 0.75, 0.3125, 0.8125, 0.3125, 0.0625, 0.3125, 0.0, 0.3125, 0.0, 0.375, 0.0625, 0.375, 0.0, 0.8125, 0.0, 0.8125, 0.0625, 0.8125, 0.0625, 0.8125, 0.0625, 0.25, 0.0625, 0.25, 0.0, 0.25, 0.0, 0.25, 0.0625, 0.6875, 0.0, 0.6875, 0.0, 0.75, 0.0625, 0.75, 1.0, 0.375, 0.9375, 0.375, 0.9375, 0.4375, 1.0, 0.4375, 0.3125, 0.3033, 0.25, 0.3033, 0.25, 0.3125, 0.3125, 0.3125, 1.0, 0.3125, 0.9375, 0.3125, 0.9375, 0.375, 1.0, 0.375, 0.9375, 0.8125, 0.9375, 0.8125, 1.0, 0.8125, 1.0, 0.8125, 1.0, 0.25, 1.0, 0.25, 0.9375, 0.25, 0.9375, 0.25, 1.0, 0.6875, 0.9375, 0.6875, 0.9375, 0.75, 1.0, 0.75, 0.6875, 0.25, 0.6875, 0.25, 0.625, 0.25, 0.625, 0.25, 1.0, 0.625, 0.9375, 0.625, 0.9375, 0.6875, 1.0, 0.6875, 0.8125, 0.25, 0.8125, 0.25, 0.75, 0.25, 0.75, 0.25, 1.0, 0.5625, 0.9375, 0.5625, 0.9375, 0.625, 1.0, 0.625, 0.0625, 0.25, 0.0625, 0.25, 0.0, 0.25, 0.0, 0.25, 1.0, 0.5, 0.9375, 0.5, 0.9375, 0.5625, 1.0, 0.5625, 0.25, 0.3033, 0.1875, 0.3033, 0.1875, 0.3125, 0.25, 0.3125, 0.1875, 0.75, 0.125, 0.75, 0.125, 0.759, 0.1875, 0.759, 1.0, 0.4375, 0.9375, 0.4375, 0.9375, 0.5, 1.0, 0.5, 0.625, 0.3033, 0.5625, 0.3033, 0.5625, 0.3125, 0.625, 0.3125, 0.125, 0.25, 0.125, 0.25, 0.0625, 0.25, 0.0625, 0.25, 0.9375, 0.5625, 0.875, 0.5625, 0.875, 0.625, 0.9375, 0.625, 0.625, 0.25, 0.625, 0.25, 0.5625, 0.25, 0.5625, 0.25, 0.9375, 0.5, 0.875, 0.5, 0.875, 0.5625, 0.9375, 0.5625, 0.75, 0.75, 0.6875, 0.75, 0.6875, 0.759, 0.75, 0.759, 0.5625, 0.25, 0.5625, 0.25, 0.5, 0.25, 0.5, 0.25, 0.9375, 0.4375, 0.875, 0.4375, 0.875, 0.5, 0.9375, 0.5, 0.5625, 0.3033, 0.5, 0.3033, 0.5, 0.3125, 0.5625, 0.3125, 0.9375, 0.375, 0.875, 0.375, 0.875, 0.4375, 0.9375, 0.4375, 0.1875, 0.3033, 0.125, 0.3033, 0.125, 0.3125, 0.1875, 0.3125, 0.9375, 0.3125, 0.875, 0.3125, 0.875, 0.375, 0.9375, 0.375, 0.875, 0.8125, 0.875, 0.8125, 0.9375, 0.8125, 0.9375, 0.8125, 0.9375, 0.25, 0.9375, 0.25, 0.875, 0.25, 0.875, 0.25, 0.9375, 0.6875, 0.875, 0.6875, 0.875, 0.75, 0.9375, 0.75, 1.0, 0.25, 1.0, 0.25, 0.9375, 0.25, 0.9375, 0.25, 0.9375, 0.625, 0.875, 0.625, 0.875, 0.6875, 0.9375, 0.6875, 0.875, 0.3033, 0.8125, 0.3033, 0.8125, 0.3125, 0.875, 0.3125, 0.875, 0.3125, 0.8125, 0.3125, 0.8125, 0.375, 0.875, 0.375, 0.8125, 0.8125, 0.8125, 0.8125, 0.875, 0.8125, 0.875, 0.8125, 0.875, 0.25, 0.875, 0.25, 0.8125, 0.25, 0.8125, 0.25, 0.875, 0.6875, 0.8125, 0.6875, 0.8125, 0.75, 0.875, 0.75, 0.9375, 0.25, 0.9375, 0.25, 0.875, 0.25, 0.875, 0.25, 0.875, 0.625, 0.8125, 0.625, 0.8125, 0.6875, 0.875, 0.6875, 0.5, 0.25, 0.5, 0.25, 0.4375, 0.25, 0.4375, 0.25, 0.875, 0.5625, 0.8125, 0.5625, 0.8125, 0.625, 0.875, 0.625, 0.4375, 0.25, 0.4375, 0.25, 0.375, 0.25, 0.375, 0.25, 0.875, 0.5, 0.8125, 0.5, 0.8125, 0.5625, 0.875, 0.5625, 0.0625, 0.3033, 0.0, 0.3033, 0.0, 0.3125, 0.0625, 0.3125, 0.75, 0.25, 0.75, 0.25, 0.6875, 0.25, 0.6875, 0.25, 0.875, 0.4375, 0.8125, 0.4375, 0.8125, 0.5, 0.875, 0.5, 0.125, 0.3033, 0.0625, 0.3033, 0.0625, 0.3125, 0.125, 0.3125, 0.875, 0.375, 0.8125, 0.375, 0.8125, 0.4375, 0.875, 0.4375, 0.8125, 0.5625, 0.75, 0.5625, 0.75, 0.625, 0.8125, 0.625, 0.1875, 0.25, 0.1875, 0.25, 0.125, 0.25, 0.125, 0.25, 0.8125, 0.5, 0.75, 0.5, 0.75, 0.5625, 0.8125, 0.5625, 0.5, 0.3033, 0.4375, 0.3033, 0.4375, 0.3125, 0.5, 0.3125, 0.875, 0.25, 0.875, 0.25, 0.8125, 0.25, 0.8125, 0.25, 0.8125, 0.4375, 0.75, 0.4375, 0.75, 0.5, 0.8125, 0.5, 0.4375, 0.3033, 0.375, 0.3033, 0.375, 0.3125, 0.4375, 0.3125, 0.8125, 0.375, 0.75, 0.375, 0.75, 0.4375, 0.8125, 0.4375, 0.625, 0.8125, 0.625, 0.8125, 0.6875, 0.8125, 0.6875, 0.8125, 0.8125, 0.3125, 0.75, 0.3125, 0.75, 0.375, 0.8125, 0.375, 0.75, 0.8125, 0.75, 0.8125, 0.8125, 0.8125, 0.8125, 0.8125, 0.8125, 0.25, 0.8125, 0.25, 0.75, 0.25, 0.75, 0.25, 0.8125, 0.6875, 0.75, 0.6875, 0.75, 0.75, 0.8125, 0.75, 0.625, 0.75, 0.5625, 0.75, 0.5625, 0.759, 0.625, 0.759, 0.8125, 0.625, 0.75, 0.625, 0.75, 0.6875, 0.8125, 0.6875, 0.3125, 0.25, 0.3125, 0.25, 0.25, 0.25, 0.25, 0.25, 0.8125, 0.75, 0.75, 0.75, 0.75, 0.759, 0.8125, 0.759, 0.3125, 0.75, 0.25, 0.75, 0.25, 0.759, 0.3125, 0.759, 0.4375, 0.75, 0.375, 0.75, 0.375, 0.759, 0.4375, 0.759, 0.5625, 0.75, 0.5, 0.75, 0.5, 0.759, 0.5625, 0.759, 0.875, 0.75, 0.8125, 0.75, 0.8125, 0.759, 0.875, 0.759, 0.75, 0.3033, 0.6875, 0.3033, 0.6875, 0.3125, 0.75, 0.3125, 0.9375, 0.75, 0.875, 0.75, 0.875, 0.759, 0.9375, 0.759, 0.375, 0.25, 0.375, 0.25, 0.3125, 0.25, 0.3125, 0.25, 1.0, 0.75, 0.9375, 0.75, 0.9375, 0.759, 1.0, 0.759, 0.0625, 0.75, 0.0, 0.75, 0.0, 0.759, 0.0625, 0.759, 0.125, 0.75, 0.0625, 0.75, 0.0625, 0.759, 0.125, 0.759, 0.5, 0.75, 0.4375, 0.75, 0.4375, 0.759, 0.5, 0.759, 0.25, 0.75, 0.1875, 0.75, 0.1875, 0.759, 0.25, 0.759, 0.375, 0.75, 0.3125, 0.75, 0.3125, 0.759, 0.375, 0.759, 0.1875, 0.25, 0.1875, 0.25, 0.25, 0.25, 0.25, 0.25, 0.1875, 0.25, 0.1875, 0.25, 0.25, 0.25, 0.25, 0.25, 0.1875, 0.25, 0.1875, 0.25, 0.25, 0.25, 0.25, 0.25, 0.25, 0.25, 0.25, 0.25, 0.3125, 0.25, 0.3125, 0.25, 0.25, 0.25, 0.25, 0.25, 0.3125, 0.25, 0.3125, 0.25, 0.25, 0.25, 0.25, 0.25, 0.3125, 0.25, 0.3125, 0.25, 0.3125, 0.25, 0.3125, 0.25, 0.375, 0.25, 0.375, 0.25, 0.3125, 0.25, 0.3125, 0.25, 0.375, 0.25, 0.375, 0.25, 0.3125, 0.25, 0.3125, 0.25, 0.375, 0.25, 0.375, 0.25, 0.375, 0.25, 0.375, 0.25, 0.4375, 0.25, 0.4375, 0.25, 0.375, 0.25, 0.375, 0.25, 0.4375, 0.25, 0.4375, 0.25, 0.375, 0.25, 0.375, 0.25, 0.4375, 0.25, 0.4375, 0.25, 0.4375, 0.25, 0.4375, 0.25, 0.5, 0.25, 0.5, 0.25, 0.4375, 0.25, 0.4375, 0.25, 0.5, 0.25, 0.5, 0.25, 0.4375, 0.25, 0.4375, 0.25, 0.5, 0.25, 0.5, 0.25, 0.5, 0.25, 0.5, 0.25, 0.5625, 0.25, 0.5625, 0.25, 0.5, 0.25, 0.5, 0.25, 0.5625, 0.25, 0.5625, 0.25, 0.5, 0.25, 0.5, 0.25, 0.5625, 0.25, 0.5625, 0.25, 0.5625, 0.25, 0.5625, 0.25, 0.625, 0.25, 0.625, 0.25, 0.5625, 0.25, 0.5625, 0.25, 0.625, 0.25, 0.625, 0.25, 0.5625, 0.25, 0.5625, 0.25, 0.625, 0.25, 0.625, 0.25, 0.625, 0.25, 0.625, 0.25, 0.6875, 0.25, 0.6875, 0.25, 0.625, 0.25, 0.625, 0.25, 0.6875, 0.25, 0.6875, 0.25, 0.625, 0.25, 0.625, 0.25, 0.6875, 0.25, 0.6875, 0.25, 0.1875, 0.25, 0.1875, 0.25, 0.125, 0.25, 0.125, 0.25, 0.1875, 0.25, 0.1875, 0.25, 0.125, 0.25, 0.125, 0.25, 0.1875, 0.25, 0.1875, 0.25, 0.125, 0.25, 0.125, 0.25, 0.0625, 0.25, 0.0625, 0.25, 0.125, 0.25, 0.125, 0.25, 0.0625, 0.25, 0.0625, 0.25, 0.125, 0.25, 0.125, 0.25, 0.0625, 0.25, 0.0625, 0.25, 0.125, 0.25, 0.125, 0.25, 0.0625, 0.25, 0.0625, 0.25, 0.0003675, 0.25, 0.0, 0.25, 0.0625, 0.25, 0.0625, 0.25, 0.000369, 0.25, 0.0003675, 0.25, 0.0625, 0.25, 0.0625, 0.25, 0.0, 0.25, 0.000369, 0.25, 0.9375, 0.25, 0.9375, 0.25, 0.9996, 0.25, 1.0, 0.25, 0.9375, 0.25, 0.9375, 0.25, 0.9996, 0.25, 0.9996, 0.25, 0.9375, 0.25, 0.9375, 0.25, 1.0, 0.25, 0.9996, 0.25, 0.875, 0.25, 0.875, 0.25, 0.9375, 0.25, 0.9375, 0.25, 0.875, 0.25, 0.875, 0.25, 0.9375, 0.25, 0.9375, 0.25, 0.875, 0.25, 0.875, 0.25, 0.9375, 0.25, 0.9375, 0.25, 0.8125, 0.25, 0.8125, 0.25, 0.875, 0.25, 0.875, 0.25, 0.8125, 0.25, 0.8125, 0.25, 0.875, 0.25, 0.875, 0.25, 0.8125, 0.25, 0.8125, 0.25, 0.875, 0.25, 0.875, 0.25, 0.75, 0.25, 0.75, 0.25, 0.8125, 0.25, 0.8125, 0.25, 0.75, 0.25, 0.75, 0.25, 0.8125, 0.25, 0.8125, 0.25, 0.75, 0.25, 0.75, 0.25, 0.8125, 0.25, 0.8125, 0.25, 0.6875, 0.25, 0.6875, 0.25, 0.75, 0.25, 0.75, 0.25, 0.6875, 0.25, 0.6875, 0.25, 0.75, 0.25, 0.75, 0.25, 0.6875, 0.25, 0.6875, 0.25, 0.75, 0.25, 0.75, 0.25, 0.25, 0.25, 0.25, 0.25, 0.1875, 0.25, 0.1875, 0.25, 0.625, 0.759, 0.625, 0.7903, 0.6875, 0.7903, 0.6875, 0.759, 0.625, 0.7903, 0.625, 0.8125, 0.6875, 0.8125, 0.6875, 0.7903, 0.625, 0.8125, 0.625, 0.8125, 0.6875, 0.8125, 0.6875, 0.8125, 0.625, 0.25, 0.625, 0.25, 0.6875, 0.25, 0.6875, 0.25, 0.625, 0.25, 0.625, 0.2711, 0.6875, 0.2711, 0.6875, 0.25, 0.625, 0.2711, 0.625, 0.3033, 0.6875, 0.3033, 0.6875, 0.2711, 0.5625, 0.759, 0.5625, 0.7903, 0.625, 0.7903, 0.625, 0.759, 0.5625, 0.7903, 0.5625, 0.8125, 0.625, 0.8125, 0.625, 0.7903, 0.5625, 0.8125, 0.5625, 0.8125, 0.625, 0.8125, 0.625, 0.8125, 0.5625, 0.25, 0.5625, 0.25, 0.625, 0.25, 0.625, 0.25, 0.5625, 0.25, 0.5625, 0.2711, 0.625, 0.2711, 0.625, 0.25, 0.5625, 0.2711, 0.5625, 0.3033, 0.625, 0.3033, 0.625, 0.2711, 0.5625, 0.8125, 0.5625, 0.8125, 0.5, 0.8125, 0.5, 0.8125, 0.5625, 0.8125, 0.5625, 0.7903, 0.5, 0.7903, 0.5, 0.8125, 0.5625, 0.7903, 0.5625, 0.759, 0.5, 0.759, 0.5, 0.7903, 0.5, 0.25, 0.5, 0.25, 0.5625, 0.25, 0.5625, 0.25, 0.5, 0.25, 0.5, 0.2711, 0.5625, 0.2711, 0.5625, 0.25, 0.5, 0.2711, 0.5, 0.3033, 0.5625, 0.3033, 0.5625, 0.2711, 0.4375, 0.759, 0.4375, 0.7903, 0.5, 0.7903, 0.5, 0.759, 0.4375, 0.7903, 0.4375, 0.8125, 0.5, 0.8125, 0.5, 0.7903, 0.4375, 0.8125, 0.4375, 0.8125, 0.5, 0.8125, 0.5, 0.8125, 0.4375, 0.25, 0.4375, 0.25, 0.5, 0.25, 0.5, 0.25, 0.4375, 0.25, 0.4375, 0.2711, 0.5, 0.2711, 0.5, 0.25, 0.4375, 0.2711, 0.4375, 0.3033, 0.5, 0.3033, 0.5, 0.2711, 0.4375, 0.8125, 0.4375, 0.8125, 0.375, 0.8125, 0.375, 0.8125, 0.4375, 0.8125, 0.4375, 0.7903, 0.375, 0.7903, 0.375, 0.8125, 0.4375, 0.7903, 0.4375, 0.759, 0.375, 0.759, 0.375, 0.7903, 0.375, 0.25, 0.375, 0.25, 0.4375, 0.25, 0.4375, 0.25, 0.375, 0.25, 0.375, 0.2711, 0.4375, 0.2711, 0.4375, 0.25, 0.375, 0.2711, 0.375, 0.3033, 0.4375, 0.3033, 0.4375, 0.2711, 0.3125, 0.759, 0.3125, 0.7903, 0.375, 0.7903, 0.375, 0.759, 0.3125, 0.7903, 0.3125, 0.8125, 0.375, 0.8125, 0.375, 0.7903, 0.3125, 0.8125, 0.3125, 0.8125, 0.375, 0.8125, 0.375, 0.8125, 0.3125, 0.25, 0.3125, 0.25, 0.375, 0.25, 0.375, 0.25, 0.3125, 0.25, 0.3125, 0.2711, 0.375, 0.2711, 0.375, 0.25, 0.3125, 0.2711, 0.3125, 0.3033, 0.375, 0.3033, 0.375, 0.2711, 0.25, 0.25, 0.25, 0.25, 0.3125, 0.25, 0.3125, 0.25, 0.25, 0.25, 0.25, 0.2711, 0.3125, 0.2711, 0.3125, 0.25, 0.25, 0.2711, 0.25, 0.3033, 0.3125, 0.3033, 0.3125, 0.2711, 0.25, 0.759, 0.25, 0.7903, 0.3125, 0.7903, 0.3125, 0.759, 0.25, 0.7903, 0.25, 0.8125, 0.3125, 0.8125, 0.3125, 0.7903, 0.25, 0.8125, 0.25, 0.8125, 0.3125, 0.8125, 0.3125, 0.8125, 0.1875, 0.759, 0.1875, 0.7903, 0.25, 0.7903, 0.25, 0.759, 0.1875, 0.7903, 0.1875, 0.8125, 0.25, 0.8125, 0.25, 0.7903, 0.1875, 0.8125, 0.1875, 0.8125, 0.25, 0.8125, 0.25, 0.8125, 0.1875, 0.25, 0.1875, 0.25, 0.25, 0.25, 0.25, 0.25, 0.1875, 0.25, 0.1875, 0.2711, 0.25, 0.2711, 0.25, 0.25, 0.1875, 0.2711, 0.1875, 0.3033, 0.25, 0.3033, 0.25, 0.2711, 0.1875, 0.3033, 0.1875, 0.2711, 0.125, 0.2711, 0.125, 0.3033, 0.1875, 0.2711, 0.1875, 0.25, 0.125, 0.25, 0.125, 0.2711, 0.1875, 0.25, 0.1875, 0.25, 0.125, 0.25, 0.125, 0.25, 0.125, 0.759, 0.125, 0.7903, 0.1875, 0.7903, 0.1875, 0.759, 0.125, 0.7903, 0.125, 0.8125, 0.1875, 0.8125, 0.1875, 0.7903, 0.125, 0.8125, 0.125, 0.8125, 0.1875, 0.8125, 0.1875, 0.8125, 0.0625, 0.759, 0.0625, 0.7903, 0.125, 0.7903, 0.125, 0.759, 0.0625, 0.7903, 0.0625, 0.8125, 0.125, 0.8125, 0.125, 0.7903, 0.0625, 0.8125, 0.0625, 0.8125, 0.125, 0.8125, 0.125, 0.8125, 0.0625, 0.25, 0.0625, 0.25, 0.125, 0.25, 0.125, 0.25, 0.0625, 0.25, 0.0625, 0.2711, 0.125, 0.2711, 0.125, 0.25, 0.0625, 0.2711, 0.0625, 0.3033, 0.125, 0.3033, 0.125, 0.2711, 0.0625, 0.3033, 0.0625, 0.2711, -0.0004509, 0.2711, 0.0, 0.3033, 0.0625, 0.2711, 0.0625, 0.25, -0.000628, 0.25, -0.0004509, 0.2711, 0.0625, 0.25, 0.0625, 0.25, 0.0, 0.25, -0.000628, 0.25, 0.0, 0.759, -0.0005546, 0.7903, 0.0625, 0.7903, 0.0625, 0.759, -0.0005546, 0.7903, -0.0009777, 0.8125, 0.0625, 0.8125, 0.0625, 0.7903, -0.0009777, 0.8125, 0.0, 0.8125, 0.0625, 0.8125, 0.0625, 0.8125, 0.9375, 0.759, 0.9375, 0.7903, 1.001, 0.7903, 1.0, 0.759, 0.9375, 0.7903, 0.9375, 0.8125, 1.001, 0.8125, 1.001, 0.7903, 0.9375, 0.8125, 0.9375, 0.8125, 1.0, 0.8125, 1.001, 0.8125, 0.9375, 0.25, 0.9375, 0.25, 1.001, 0.25, 1.0, 0.25, 0.9375, 0.25, 0.9375, 0.2711, 1.0, 0.2711, 1.001, 0.25, 0.9375, 0.2711, 0.9375, 0.3033, 1.0, 0.3033, 1.0, 0.2711, 0.875, 0.759, 0.875, 0.7903, 0.9375, 0.7903, 0.9375, 0.759, 0.875, 0.7903, 0.875, 0.8125, 0.9375, 0.8125, 0.9375, 0.7903, 0.875, 0.8125, 0.875, 0.8125, 0.9375, 0.8125, 0.9375, 0.8125, 0.875, 0.25, 0.875, 0.25, 0.9375, 0.25, 0.9375, 0.25, 0.875, 0.25, 0.875, 0.2711, 0.9375, 0.2711, 0.9375, 0.25, 0.875, 0.2711, 0.875, 0.3033, 0.9375, 0.3033, 0.9375, 0.2711, 0.8125, 0.759, 0.8125, 0.7903, 0.875, 0.7903, 0.875, 0.759, 0.8125, 0.7903, 0.8125, 0.8125, 0.875, 0.8125, 0.875, 0.7903, 0.8125, 0.8125, 0.8125, 0.8125, 0.875, 0.8125, 0.875, 0.8125, 0.8125, 0.25, 0.8125, 0.25, 0.875, 0.25, 0.875, 0.25, 0.8125, 0.25, 0.8125, 0.2711, 0.875, 0.2711, 0.875, 0.25, 0.8125, 0.2711, 0.8125, 0.3033, 0.875, 0.3033, 0.875, 0.2711, 0.75, 0.759, 0.75, 0.7903, 0.8125, 0.7903, 0.8125, 0.759, 0.75, 0.7903, 0.75, 0.8125, 0.8125, 0.8125, 0.8125, 0.7903, 0.75, 0.8125, 0.75, 0.8125, 0.8125, 0.8125, 0.8125, 0.8125, 0.75, 0.25, 0.75, 0.25, 0.8125, 0.25, 0.8125, 0.25, 0.75, 0.25, 0.75, 0.2711, 0.8125, 0.2711, 0.8125, 0.25, 0.75, 0.2711, 0.75, 0.3033, 0.8125, 0.3033, 0.8125, 0.2711, 0.75, 0.8125, 0.75, 0.8125, 0.6875, 0.8125, 0.6875, 0.8125, 0.75, 0.8125, 0.75, 0.7903, 0.6875, 0.7903, 0.6875, 0.8125, 0.75, 0.7903, 0.75, 0.759, 0.6875, 0.759, 0.6875, 0.7903, 0.6875, 0.25, 0.6875, 0.25, 0.75, 0.25, 0.75, 0.25, 0.6875, 0.25, 0.6875, 0.2711, 0.75, 0.2711, 0.75, 0.25, 0.6875, 0.2711, 0.6875, 0.3033, 0.75, 0.3033, 0.75, 0.2711, 0.6875, 0.75, 0.625, 0.75, 0.625, 0.759, 0.6875, 0.759, 0.625, 0.8125, 0.6875, 0.8125, 0.6875, 0.8125, 0.625, 0.8125, 0.5625, 0.8125, 0.625, 0.8125, 0.625, 0.8125, 0.5625, 0.8125, 0.5, 0.8125, 0.5625, 0.8125, 0.5625, 0.8125, 0.5, 0.8125, 0.4375, 0.8125, 0.5, 0.8125, 0.5, 0.8125, 0.4375, 0.8125, 0.375, 0.8125, 0.4375, 0.8125, 0.4375, 0.8125, 0.375, 0.8125, 0.3125, 0.8125, 0.375, 0.8125, 0.375, 0.8125, 0.3125, 0.8125, 0.25, 0.8125, 0.3125, 0.8125, 0.3125, 0.8125, 0.25, 0.8125, 0.1875, 0.8125, 0.25, 0.8125, 0.25, 0.8125, 0.1875, 0.8125, 0.125, 0.8125, 0.1875, 0.8125, 0.1875, 0.8125, 0.125, 0.8125, 0.0625, 0.8125, 0.125, 0.8125, 0.125, 0.8125, 0.0625, 0.8125, 0.0, 0.8125, 0.0625, 0.8125, 0.0625, 0.8125, 0.0, 0.8125, 0.9375, 0.8125, 1.0, 0.8125, 1.0, 0.8125, 0.9375, 0.8125, 0.875, 0.8125, 0.9375, 0.8125, 0.9375, 0.8125, 0.875, 0.8125, 0.8125, 0.8125, 0.875, 0.8125, 0.875, 0.8125, 0.8125, 0.8125, 0.75, 0.8125, 0.8125, 0.8125, 0.8125, 0.8125, 0.75, 0.8125, 0.75, 0.25, 0.6875, 0.25, 0.6875, 0.25, 0.75, 0.25, 0.6875, 0.8125, 0.75, 0.8125, 0.75, 0.8125, 0.6875, 0.8125, 0.8125, 0.25, 0.75, 0.25, 0.75, 0.25, 0.8125, 0.25, 0.875, 0.25, 0.8125, 0.25, 0.8125, 0.25, 0.875, 0.25, 0.9375, 0.25, 0.875, 0.25, 0.875, 0.25, 0.9375, 0.25, 1.0, 0.25, 0.9375, 0.25, 0.9375, 0.25, 1.0, 0.25, 0.0625, 0.25, 0.0, 0.25, 0.0, 0.25, 0.0625, 0.25, 0.125, 0.25, 0.0625, 0.25, 0.0625, 0.25, 0.125, 0.25, 0.1875, 0.25, 0.125, 0.25, 0.125, 0.25, 0.1875, 0.25, 0.6875, 0.25, 0.625, 0.25, 0.625, 0.25, 0.6875, 0.25, 0.625, 0.25, 0.5625, 0.25, 0.5625, 0.25, 0.625, 0.25, 0.5625, 0.25, 0.5, 0.25, 0.5, 0.25, 0.5625, 0.25, 0.5, 0.25, 0.4375, 0.25, 0.4375, 0.25, 0.5, 0.25, 0.4375, 0.25, 0.375, 0.25, 0.375, 0.25, 0.4375, 0.25, 0.375, 0.25, 0.3125, 0.25, 0.3125, 0.25, 0.375, 0.25, 0.3125, 0.25, 0.25, 0.25, 0.25, 0.25, 0.3125, 0.25, 0.25, 0.25, 0.1875, 0.25, 0.1875, 0.25, 0.25, 0.25])
me_sphere_001.materials.append(mat_material_001)
me_sphere_001.update()

# ---- objects
ob_sphere = bpy.data.objects.new('Sphere', me_sphere_001)

# ---- transforms, parenting, visibility, modifiers, constraints
ob_sphere.location = (0.0, 0.0, 0.0)
ob_sphere.scale = (0.5742, 0.5742, 1.0)

# ---- collection membership
col_collection.objects.link(ob_sphere)

# ---- scene / render settings (as saved in the file)
scene.frame_start = 1; scene.frame_end = 250; scene.frame_set(14)
scene.render.engine = 'BLENDER_EEVEE_NEXT'
scene.render.image_settings.file_format = 'FFMPEG'
scene.render.image_settings.color_mode = 'RGB'
scene.view_settings.view_transform = 'Standard'
bpy.context.view_layer.update()

# ---- added for rendering (the .blend has no active camera and no usable light): camera, sun
cam_auto = bpy.data.cameras.new('AutoCamera')
cam_auto.lens = 50.0
cam_auto.sensor_width = 36.0
cam_auto.clip_end = 1000.0
ob_auto_camera = bpy.data.objects.new('AutoCamera', cam_auto)
scene.collection.objects.link(ob_auto_camera)
ob_auto_camera.location = (32.321, -38.7853, 19.99)
ob_auto_camera.rotation_euler = (1.09748, -7.21219e-08, 0.694738)
scene.camera = ob_auto_camera
light_auto_sun = bpy.data.lights.new('AutoSun', 'SUN')
light_auto_sun.energy = 3.0
light_auto_sun.angle = 0.0523599
ob_auto_sun = bpy.data.objects.new('AutoSun', light_auto_sun)
scene.collection.objects.link(ob_auto_sun)
ob_auto_sun.rotation_euler = (0.872665, 0.174533, 0.523599)
bpy.context.view_layer.update()
